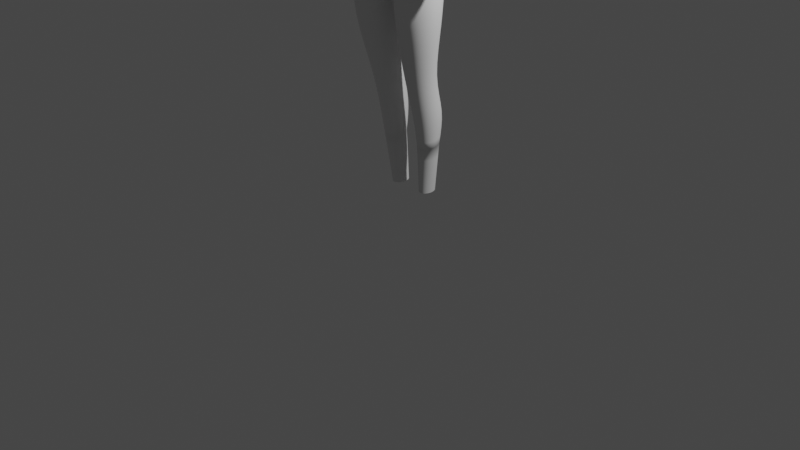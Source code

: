 # Source: catwoman.blend  (saved by Blender 4.0.36; exported with 4.5.12 LTS)
import bpy
from mathutils import Matrix  # noqa: F401  (used for matrix-valued properties, if any)

bpy.ops.wm.read_factory_settings(use_empty=True)
scene = bpy.context.scene
scene.name = 'Scene'

# ---- collections
col_collection = bpy.data.collections.new('Collection'); scene.collection.children.link(col_collection)
col_assets = bpy.data.collections.new('assets'); scene.collection.children.link(col_assets)
col_items = bpy.data.collections.new('items'); scene.collection.children.link(col_items)

# ---- materials (node trees are filled in below, after node groups)
mat_material_001 = bpy.data.materials.new('Material.001')
mat_material_001.use_transparent_shadow = False
mat_material_001.diffuse_color = (0.04689, 0.04689, 0.04689, 1.0)
mat_material_003 = bpy.data.materials.new('Material.003')
mat_material_003.use_transparent_shadow = False
mat_material = bpy.data.materials.new('Material')
mat_material.use_transparent_shadow = False
mat_material_002 = bpy.data.materials.new('Material.002')
mat_material_002.use_transparent_shadow = False
mat_material_002.diffuse_color = (0.1992, 0.8006, 0.762, 1.0)

# ---- material node trees
mat_material_001.use_nodes = True; mat_material_001.node_tree.nodes.clear()
_N = mat_material_001.node_tree.nodes; _L = mat_material_001.node_tree.links
n0 = _N.new('ShaderNodeBsdfPrincipled'); n0.name = 'Principled BSDF'; n0.location = (10, 300)
n0.inputs[3].default_value = 1.45
n1 = _N.new('ShaderNodeOutputMaterial'); n1.name = 'Material Output'; n1.location = (300, 300)
_L.new(n0.outputs[0], n1.inputs[0])
n1.is_active_output = True
mat_material_003.use_nodes = True; mat_material_003.node_tree.nodes.clear()
_N = mat_material_003.node_tree.nodes; _L = mat_material_003.node_tree.links
n0 = _N.new('ShaderNodeBsdfPrincipled'); n0.name = 'Principled BSDF'; n0.location = (10, 300)
n0.inputs[3].default_value = 1.45
n1 = _N.new('ShaderNodeOutputMaterial'); n1.name = 'Material Output'; n1.location = (300, 300)
_L.new(n0.outputs[0], n1.inputs[0])
n1.is_active_output = True
mat_material.use_nodes = True; mat_material.node_tree.nodes.clear()
_N = mat_material.node_tree.nodes; _L = mat_material.node_tree.links
n0 = _N.new('ShaderNodeBsdfPrincipled'); n0.name = 'Principled BSDF'; n0.location = (10, 300)
n0.inputs[3].default_value = 1.45
n1 = _N.new('ShaderNodeOutputMaterial'); n1.name = 'Material Output'; n1.location = (300, 300)
_L.new(n0.outputs[0], n1.inputs[0])
n1.is_active_output = True
mat_material_002.use_nodes = True; mat_material_002.node_tree.nodes.clear()
_N = mat_material_002.node_tree.nodes; _L = mat_material_002.node_tree.links
n0 = _N.new('ShaderNodeBsdfPrincipled'); n0.name = 'Principled BSDF'; n0.location = (10, 300)
n0.inputs[3].default_value = 1.45
n1 = _N.new('ShaderNodeOutputMaterial'); n1.name = 'Material Output'; n1.location = (300, 300)
_L.new(n0.outputs[0], n1.inputs[0])
n1.is_active_output = True

# ---- world
world_world = bpy.data.worlds.new('World'); scene.world = world_world
world_world.use_nodes = True; world_world.node_tree.nodes.clear()
_N = world_world.node_tree.nodes; _L = world_world.node_tree.links
n0 = _N.new('ShaderNodeOutputWorld'); n0.name = 'World Output'; n0.location = (300, 300)
n1 = _N.new('ShaderNodeBackground'); n1.name = 'Background'; n1.location = (10, 300)
n1.inputs[0].default_value = (0.05088, 0.05088, 0.05088, 1.0)
_L.new(n1.outputs[0], n0.inputs[0])
n0.is_active_output = True
world_world.color = (0.05088, 0.05088, 0.05088)
world_world.use_sun_shadow = False
world_world.sun_shadow_jitter_overblur = 0.0

# ---- cameras
cam_camera = bpy.data.cameras.new('Camera')
cam_camera.clip_end = 100.0
cam_camera.ortho_scale = 7.314

# ---- lights
light_light = bpy.data.lights.new('Light', 'POINT')
light_light.transmission_factor = 0.0
light_light.use_soft_falloff = False
light_light.energy = 1000.0
light_light.shadow_soft_size = 0.1
light_light.shadow_maximum_resolution = 0.006
light_light.use_absolute_resolution = True

# ---- meshes
me_cylinder = bpy.data.meshes.new('Cylinder')
me_cylinder.from_pydata([(0.0, 0.2971, 2.746), (0.0, 0.3011, 4.053), (0.2372, 0.2602, 2.74), (0.1678, 0.2765, 4.053), (0.4109, 0.1594, 2.726), (0.2421, 0.1897, 4.085), (0.4745, 0.02167, 2.706), (0.313, 0.08677, 4.053), (0.4109, -0.116, 2.687), (0.2421, 0.02544, 4.053), (0.2372, -0.2169, 2.673), (0.1398, -0.04183, 4.053), (0.0, -0.2538, 2.667), (0.0, -0.06645, 4.053), (0.0, 0.2329, 2.892), (0.0, 0.1241, 3.108), (0.0, 0.1647, 3.326), (0.0, 0.2906, 3.565), (0.0, 0.3199, 3.882), (0.179, 0.308, 3.882), (0.1509, 0.2517, 3.565), (0.1312, 0.1358, 3.326), (0.1701, 0.09418, 3.105), (0.2101, 0.1953, 2.887), (0.2614, 0.1453, 3.565), (0.2273, 0.0567, 3.326), (0.2946, 0.01254, 3.098), (0.364, 0.09237, 2.871), (0.358, 0.02933, 3.882), (0.3018, -3.524e-09, 3.565), (0.2624, -0.05133, 3.326), (0.3401, -0.099, 3.087), (0.4203, -0.0482, 2.851), (0.31, -0.04997, 3.882), (0.2614, -0.1453, 3.565), (0.2273, -0.1594, 3.326), (0.2946, -0.2105, 3.077), (0.364, -0.1888, 2.83), (0.179, -0.1563, 3.882), (0.1509, -0.2517, 3.565), (0.1312, -0.2385, 3.326), (0.1701, -0.2922, 3.069), (0.2101, -0.2917, 2.815), (0.0, -0.1953, 3.882), (0.0, -0.2906, 3.565), (0.0, -0.2674, 3.326), (0.0, -0.3221, 3.066), (0.0, -0.3293, 2.809), (-6.573e-10, 0.2665, 4.132), (0.06579, 0.2486, 4.132), (0.114, 0.1998, 4.132), (0.1316, 0.133, 4.132), (0.114, 0.06624, 4.132), (0.06579, 0.01737, 4.132), (-6.573e-10, -0.0005208, 4.132), (-6.573e-10, 0.177, 4.343), (0.06579, 0.1622, 4.337), (0.114, 0.1216, 4.319), (0.1316, 0.06617, 4.296), (0.114, 0.01075, 4.272), (0.06579, -0.02982, 4.255), (-6.573e-10, -0.04467, 4.248), (0.0, 0.3053, 3.719), (0.1649, 0.2663, 3.72), (0.2857, 0.16, 3.672), (0.3299, 0.01467, 3.75), (0.2857, -0.1306, 3.684), (0.1649, -0.237, 3.684), (0.0, -0.2759, 3.684), (0.4274, 0.1965, 3.998), (0.3775, 0.2421, 3.991), (0.3932, 0.1343, 4.001), (0.4206, 0.2451, 3.9), (0.4724, 0.1731, 3.911), (0.4453, 0.07472, 3.915), (0.4262, 0.2352, 3.817), (0.4903, 0.1632, 3.799), (0.4624, 0.06479, 3.829), (0.0, 0.3109, 3.964), (0.301, 0.2843, 3.891), (0.1736, 0.2975, 3.964), (0.3076, 0.2493, 3.773), (0.2587, 0.2812, 3.964)], [], [(18, 78, 80, 19), (7, 28, 74, 71), (63, 19, 79, 81), (28, 7, 9, 33), (33, 9, 11, 38), (38, 11, 13, 43), (9, 7, 51, 52), (10, 42, 47, 12), (42, 41, 46, 47), (41, 40, 45, 46), (40, 39, 44, 45), (67, 38, 43, 68), (8, 37, 42, 10), (37, 36, 41, 42), (36, 35, 40, 41), (35, 34, 39, 40), (66, 33, 38, 67), (6, 32, 37, 8), (32, 31, 36, 37), (31, 30, 35, 36), (30, 29, 34, 35), (65, 28, 33, 66), (4, 27, 32, 6), (27, 26, 31, 32), (26, 25, 30, 31), (25, 24, 29, 30), (28, 65, 77, 74), (2, 23, 27, 4), (23, 22, 26, 27), (22, 21, 25, 26), (21, 20, 24, 25), (65, 64, 76, 77), (0, 14, 23, 2), (14, 15, 22, 23), (15, 16, 21, 22), (16, 17, 20, 21), (62, 18, 19, 63), (3, 1, 48, 49), (7, 5, 50, 51), (5, 3, 49, 50), (13, 11, 53, 54), (11, 9, 52, 53), (54, 53, 60, 61), (51, 50, 57, 58), (52, 51, 58, 59), (49, 48, 55, 56), (53, 52, 59, 60), (50, 49, 56, 57), (17, 62, 63, 20), (20, 63, 64, 24), (24, 64, 65, 29), (29, 65, 66, 34), (34, 66, 67, 39), (39, 67, 68, 44), (72, 70, 69, 73), (73, 69, 71, 74), (76, 73, 74, 77), (75, 72, 73, 76), (3, 5, 69, 70), (64, 63, 81, 75, 76), (5, 7, 71, 69), (19, 80, 82, 79), (79, 82, 70, 72), (82, 80, 3, 70), (80, 78, 1, 3), (81, 79, 72, 75)])
_uv = me_cylinder.uv_layers.new(name='UVMap')
_uv.uv.foreach_set('vector', [1.0, 0.9131, 1.0, 0.9549, 0.9167, 0.9549, 0.9167, 0.9131, 0.75, 1.0, 0.75, 0.9131, 0.75, 0.9131, 0.75, 1.0, 0.9167, 0.8715, 0.9167, 0.9131, 0.9167, 0.9131, 0.9167, 0.8715, 0.75, 0.9131, 0.75, 1.0, 0.6667, 1.0, 0.6667, 0.9131, 0.6667, 0.9131, 0.6667, 1.0, 0.5833, 1.0, 0.5833, 0.9131, 0.5833, 0.9131, 0.5833, 1.0, 0.5, 1.0, 0.5, 0.9131, 0.6667, 1.0, 0.75, 1.0, 0.75, 1.0, 0.6667, 1.0, 0.5833, 0.5303, 0.5833, 0.5807, 0.5, 0.5807, 0.5, 0.5303, 0.5833, 0.5807, 0.5833, 0.6631, 0.5, 0.6631, 0.5, 0.5807, 0.5833, 0.6631, 0.5833, 0.7465, 0.5, 0.7465, 0.5, 0.6631, 0.5833, 0.7465, 0.5833, 0.8298, 0.5, 0.8298, 0.5, 0.7465, 0.5833, 0.8715, 0.5833, 0.9131, 0.5, 0.9131, 0.5, 0.8715, 0.6667, 0.5303, 0.6667, 0.5807, 0.5833, 0.5807, 0.5833, 0.5303, 0.6667, 0.5807, 0.6667, 0.6631, 0.5833, 0.6631, 0.5833, 0.5807, 0.6667, 0.6631, 0.6667, 0.7465, 0.5833, 0.7465, 0.5833, 0.6631, 0.6667, 0.7465, 0.6667, 0.8298, 0.5833, 0.8298, 0.5833, 0.7465, 0.6667, 0.8715, 0.6667, 0.9131, 0.5833, 0.9131, 0.5833, 0.8715, 0.75, 0.5303, 0.75, 0.5807, 0.6667, 0.5807, 0.6667, 0.5303, 0.75, 0.5807, 0.75, 0.6631, 0.6667, 0.6631, 0.6667, 0.5807, 0.75, 0.6631, 0.75, 0.7465, 0.6667, 0.7465, 0.6667, 0.6631, 0.75, 0.7465, 0.75, 0.8298, 0.6667, 0.8298, 0.6667, 0.7465, 0.75, 0.8715, 0.75, 0.9131, 0.6667, 0.9131, 0.6667, 0.8715, 0.8333, 0.5303, 0.8333, 0.5807, 0.75, 0.5807, 0.75, 0.5303, 0.8333, 0.5807, 0.8333, 0.6631, 0.75, 0.6631, 0.75, 0.5807, 0.8333, 0.6631, 0.8333, 0.7465, 0.75, 0.7465, 0.75, 0.6631, 0.8333, 0.7465, 0.8333, 0.8298, 0.75, 0.8298, 0.75, 0.7465, 0.75, 0.9131, 0.75, 0.8715, 0.75, 0.8715, 0.75, 0.9131, 0.9167, 0.5303, 0.9167, 0.5807, 0.8333, 0.5807, 0.8333, 0.5303, 0.9167, 0.5807, 0.9167, 0.6631, 0.8333, 0.6631, 0.8333, 0.5807, 0.9167, 0.6631, 0.9167, 0.7465, 0.8333, 0.7465, 0.8333, 0.6631, 0.9167, 0.7465, 0.9167, 0.8298, 0.8333, 0.8298, 0.8333, 0.7465, 0.75, 0.8715, 0.8333, 0.8715, 0.8333, 0.8715, 0.75, 0.8715, 1.0, 0.5303, 1.0, 0.5807, 0.9167, 0.5807, 0.9167, 0.5303, 1.0, 0.5807, 1.0, 0.6631, 0.9167, 0.6631, 0.9167, 0.5807, 1.0, 0.6631, 1.0, 0.7465, 0.9167, 0.7465, 0.9167, 0.6631, 1.0, 0.7465, 1.0, 0.8298, 0.9167, 0.8298, 0.9167, 0.7465, 1.0, 0.8715, 1.0, 0.9131, 0.9167, 0.9131, 0.9167, 0.8715, 0.9167, 1.0, 1.0, 1.0, 1.0, 1.0, 0.9167, 1.0, 0.75, 1.0, 0.8333, 1.0, 0.8333, 1.0, 0.75, 1.0, 0.8333, 1.0, 0.9167, 1.0, 0.9167, 1.0, 0.8333, 1.0, 0.5, 1.0, 0.5833, 1.0, 0.5833, 1.0, 0.5, 1.0, 0.5833, 1.0, 0.6667, 1.0, 0.6667, 1.0, 0.5833, 1.0, 0.5, 1.0, 0.5833, 1.0, 0.5833, 1.0, 0.5, 1.0, 0.75, 1.0, 0.8333, 1.0, 0.8333, 1.0, 0.75, 1.0, 0.6667, 1.0, 0.75, 1.0, 0.75, 1.0, 0.6667, 1.0, 0.9167, 1.0, 1.0, 1.0, 1.0, 1.0, 0.9167, 1.0, 0.5833, 1.0, 0.6667, 1.0, 0.6667, 1.0, 0.5833, 1.0, 0.8333, 1.0, 0.9167, 1.0, 0.9167, 1.0, 0.8333, 1.0, 1.0, 0.8298, 1.0, 0.8715, 0.9167, 0.8715, 0.9167, 0.8298, 0.9167, 0.8298, 0.9167, 0.8715, 0.8333, 0.8715, 0.8333, 0.8298, 0.8333, 0.8298, 0.8333, 0.8715, 0.75, 0.8715, 0.75, 0.8298, 0.75, 0.8298, 0.75, 0.8715, 0.6667, 0.8715, 0.6667, 0.8298, 0.6667, 0.8298, 0.6667, 0.8715, 0.5833, 0.8715, 0.5833, 0.8298, 0.5833, 0.8298, 0.5833, 0.8715, 0.5, 0.8715, 0.5, 0.8298, 0.9167, 0.9131, 0.9167, 1.0, 0.8333, 1.0, 0.8333, 0.9131, 0.8333, 0.9131, 0.8333, 1.0, 0.75, 1.0, 0.75, 0.9131, 0.8333, 0.8715, 0.8333, 0.9131, 0.75, 0.9131, 0.75, 0.8715, 0.9167, 0.8715, 0.9167, 0.9131, 0.8333, 0.9131, 0.8333, 0.8715, 0.9167, 1.0, 0.8333, 1.0, 0.8333, 1.0, 0.9167, 1.0, 0.8333, 0.8715, 0.9167, 0.8715, 0.9167, 0.8715, 0.9167, 0.8715, 0.8333, 0.8715, 0.8333, 1.0, 0.75, 1.0, 0.75, 1.0, 0.8333, 1.0, 0.9167, 0.9131, 0.9167, 0.9549, 0.9167, 0.9614, 0.9167, 0.9131, 0.9167, 0.9131, 0.9167, 0.9614, 0.9167, 1.0, 0.9167, 0.9131, 0.9167, 0.9614, 0.9167, 0.9549, 0.9167, 1.0, 0.9167, 1.0, 0.9167, 0.9549, 1.0, 0.9549, 1.0, 1.0, 0.9167, 1.0, 0.9167, 0.8715, 0.9167, 0.9131, 0.9167, 0.9131, 0.9167, 0.8715])
me_cylinder.update()
me_cylinder_001 = bpy.data.meshes.new('Cylinder.001')
me_cylinder_001.from_pydata([(2.119e-09, 0.3119, -0.2027), (0.0, 0.3145, 1.102), (2.119e-09, -0.2627, -0.3248), (0.0, -0.08688, 1.102), (-0.2342, -0.2242, -0.3166), (-0.1697, -0.05999, 1.102), (-0.4288, -0.06589, -0.283), (-0.3186, -0.007752, 1.102), (-0.4683, 0.0246, -0.2637), (-0.3655, 0.1138, 1.102), (-0.4056, 0.1682, -0.2332), (-0.3186, 0.2566, 1.102), (-0.2342, 0.2734, -0.2108), (-0.1697, 0.2876, 1.102), (2.545e-09, 0.2222, -0.02464), (4.08e-09, 0.1377, 0.1883), (4.789e-09, 0.1749, 0.3854), (0.0, 0.299, 0.7607), (0.0, 0.3331, 0.9206), (0.0, -0.222, 0.9206), (0.0, -0.2799, 0.7607), (4.789e-09, -0.2752, 0.3854), (4.08e-09, -0.3253, 0.1234), (2.545e-09, -0.3267, -0.1228), (-0.18, -0.1832, 0.9206), (-0.1589, -0.2411, 0.7607), (-0.139, -0.245, 0.3854), (-0.1643, -0.2943, 0.1277), (-0.219, -0.29, -0.1162), (-0.3135, -0.1009, 0.9206), (-0.2775, -0.07704, 0.757), (-0.24, -0.1338, 0.3854), (-0.305, -0.1556, 0.1472), (-0.4033, -0.1334, -0.08819), (-0.3199, 0.1572, 0.6585), (-0.278, -0.05016, 0.3854), (-0.3286, -0.09381, 0.1558), (-0.438, -0.05227, -0.0737), (-0.3135, 0.2917, 0.9206), (-0.2742, 0.2674, 0.7451), (-0.2408, 0.06236, 0.3854), (-0.2845, 0.02194, 0.1721), (-0.3793, 0.08496, -0.04917), (-0.1683, 0.3154, 0.9206), (-0.1589, 0.2813, 0.7607), (-0.139, 0.1447, 0.3854), (-0.1643, 0.1067, 0.1839), (-0.219, 0.1854, -0.03121), (6.954e-09, 0.2668, 1.204), (6.954e-09, 0.00103, 1.204), (-0.06192, 0.01883, 1.204), (-0.1073, 0.06748, 1.204), (-0.1238, 0.1339, 1.204), (-0.1073, 0.2004, 1.204), (-0.06192, 0.249, 1.204), (7.634e-09, 0.1654, 1.411), (7.634e-09, -0.04269, 1.31), (-0.04779, -0.02875, 1.317), (-0.08278, 0.009333, 1.335), (-0.09558, 0.06136, 1.361), (-0.08278, 0.1134, 1.386), (-0.04779, 0.1515, 1.405), (-0.4048, 0.1164, 1.078), (-0.3823, 0.2674, 1.068), (-0.425, -0.02076, 1.023), (-0.3823, -0.004476, 1.068), (-0.4412, 0.008245, 0.9253), (-0.4484, 0.1171, 1.034), (-0.4683, 0.1156, 0.9657), (-0.425, 0.2641, 1.023), (-0.4412, 0.2588, 0.9241), (0.0, -0.1479, 1.02), (-0.3163, -0.06607, 1.02), (-0.3773, 0.003006, 0.857), (-0.1743, -0.1227, 1.02), (-0.3604, -0.06722, 0.9637), (-0.3515, -0.04522, 1.02), (-0.316, 0.2912, 1.011), (-0.3679, 0.2929, 0.9208), (0.0, 0.3238, 1.011), (-0.1749, 0.3121, 1.011), (-0.3746, 0.2938, 0.8546), (-0.3582, 0.2851, 1.011), (-0.3491, 0.08627, 0.6857), (-0.3433, 0.1849, 0.6794), (-0.3848, 0.2607, 0.7279), (-0.463, 0.01693, 0.8179), (-0.5045, 0.1069, 0.8663), (-0.4987, 0.2055, 0.86), (-0.3987, 0.008398, 0.7431), (-0.4491, 0.2693, 0.8026), (-0.5555, 0.1055, 0.3951), (-0.5515, 0.1722, 0.393), (-0.5788, 0.2237, 0.4084), (-0.631, 0.0688, 0.4371), (-0.6583, 0.1203, 0.4525), (-0.6543, 0.187, 0.4504), (-0.5884, 0.06266, 0.4134), (-0.6214, 0.2299, 0.4321), (-0.6621, 0.002486, 0.1746), (-0.6559, 0.07821, 0.1425), (-0.6977, 0.1466, 0.1329), (-0.7777, -0.01522, 0.2287), (-0.8194, 0.05318, 0.219), (-0.8133, 0.1289, 0.1869), (-0.7125, -0.03621, 0.2103), (-0.7629, 0.1676, 0.1513), (-0.907, -0.1301, -0.2472), (-0.9008, -0.08378, -0.2577), (-0.9235, -0.05096, -0.2575), (-0.9764, -0.1627, -0.2214), (-0.9991, -0.1298, -0.2212), (-0.9929, -0.08354, -0.2317), (-0.9383, -0.1628, -0.2321), (-0.9616, -0.05087, -0.2467), (-0.7824, -0.06785, 0.09966), (-0.8402, -0.09949, -0.01094), (-0.8971, -0.1311, -0.1215), (-0.8652, -0.09694, -0.1417), (-0.8021, -0.0638, -0.03629), (-0.7365, -0.03066, 0.06914), (-0.7675, 0.09721, 0.03527), (-0.8264, 0.04782, -0.06231), (-0.884, -0.001572, -0.1599), (-0.9237, 0.003751, -0.1472), (-0.8745, 0.05837, -0.04773), (-0.8262, 0.113, 0.05177), (-0.8721, 0.07579, 0.08229), (-0.9126, 0.02268, -0.02237), (-0.9557, -0.03043, -0.127), (-0.9611, -0.08409, -0.1111), (-0.9183, -0.03833, -0.001094), (-0.8783, 0.007423, 0.109), (-0.7303, 0.03772, 0.04247), (-0.7964, -0.002782, -0.05757), (-0.8597, -0.04328, -0.1576), (-0.8411, -0.05208, 0.1162), (-0.8883, -0.08894, 0.003643), (-0.9369, -0.1258, -0.1089)], [], [(19, 71, 74, 24), (24, 74, 72, 29), (38, 77, 80, 43), (43, 80, 79, 18), (12, 47, 14, 0), (47, 46, 15, 14), (46, 45, 16, 15), (45, 44, 17, 16), (44, 43, 18, 17), (10, 42, 47, 12), (42, 41, 46, 47), (41, 40, 45, 46), (40, 39, 44, 45), (39, 38, 43, 44), (8, 37, 42, 10), (37, 36, 41, 42), (36, 35, 40, 41), (35, 34, 39, 40), (6, 33, 37, 8), (33, 32, 36, 37), (32, 31, 35, 36), (31, 30, 34, 35), (4, 28, 33, 6), (28, 27, 32, 33), (27, 26, 31, 32), (26, 25, 30, 31), (25, 24, 29, 30), (2, 23, 28, 4), (23, 22, 27, 28), (22, 21, 26, 27), (21, 20, 25, 26), (20, 19, 24, 25), (13, 11, 53, 54), (11, 9, 52, 53), (9, 7, 51, 52), (7, 5, 50, 51), (5, 3, 49, 50), (1, 13, 54, 48), (53, 52, 59, 60), (50, 49, 56, 57), (54, 53, 60, 61), (51, 50, 57, 58), (48, 54, 61, 55), (52, 51, 58, 59), (29, 72, 76, 75), (38, 39, 81, 78), (9, 11, 63, 62), (63, 82, 78, 69), (30, 29, 75, 73), (7, 9, 62, 65), (64, 65, 62, 67), (67, 62, 63, 69), (68, 67, 69, 70), (66, 64, 67, 68), (75, 76, 65, 64), (76, 72, 7, 65), (74, 71, 3, 5), (72, 74, 5, 7), (73, 75, 64, 66), (11, 77, 82, 63), (79, 80, 13, 1), (78, 82, 77, 38), (78, 81, 70, 69), (80, 77, 11, 13), (34, 30, 83, 84), (39, 34, 84, 85), (70, 81, 90, 88), (73, 66, 86, 89), (30, 73, 89, 83), (66, 68, 87, 86), (68, 70, 88, 87), (81, 39, 85, 90), (83, 89, 97, 91), (90, 85, 93, 98), (87, 88, 96, 95), (85, 84, 92, 93), (88, 90, 98, 96), (89, 86, 94, 97), (86, 87, 95, 94), (84, 83, 91, 92), (92, 91, 99, 100), (91, 97, 105, 99), (98, 93, 101, 106), (95, 96, 104, 103), (93, 92, 100, 101), (96, 98, 106, 104), (97, 94, 102, 105), (94, 95, 103, 102), (118, 117, 113, 107), (124, 123, 109, 114), (130, 129, 112, 111), (123, 135, 108, 109), (129, 124, 114, 112), (117, 138, 110, 113), (138, 130, 111, 110), (135, 118, 107, 108), (100, 99, 120, 133), (133, 120, 119, 134), (134, 119, 118, 135), (102, 103, 132, 136), (136, 132, 131, 137), (137, 131, 130, 138), (105, 102, 136, 115), (115, 136, 137, 116), (116, 137, 138, 117), (104, 106, 126, 127), (127, 126, 125, 128), (128, 125, 124, 129), (101, 100, 133, 121), (121, 133, 134, 122), (122, 134, 135, 123), (103, 104, 127, 132), (132, 127, 128, 131), (131, 128, 129, 130), (106, 101, 121, 126), (126, 121, 122, 125), (125, 122, 123, 124), (99, 105, 115, 120), (120, 115, 116, 119), (119, 116, 117, 118)])
_uv = me_cylinder_001.uv_layers.new(name='UVMap')
_uv.uv.foreach_set('vector', [0.5, 0.9259, 0.5, 0.9666, 0.4166, 0.9666, 0.4165, 0.926, 0.4165, 0.926, 0.4166, 0.9666, 0.3342, 0.9671, 0.3352, 0.927, 0.173, 0.9305, 0.1699, 0.9651, 0.0848, 0.9653, 0.08625, 0.9309, 0.08625, 0.9309, 0.0848, 0.9653, -4.284e-05, 0.9653, -8.545e-05, 0.9309, 0.08333, 0.5375, 0.08333, 0.5833, 7.451e-08, 0.5833, 7.451e-08, 0.5375, 0.08333, 0.5833, 0.08333, 0.6667, 7.451e-08, 0.6667, 7.451e-08, 0.5833, 0.08333, 0.6667, 0.08333, 0.75, 7.451e-08, 0.75, 7.451e-08, 0.6667, 0.08333, 0.75, 0.08333, 0.8333, 7.451e-08, 0.8333, 7.451e-08, 0.75, 0.08333, 0.8333, 0.08625, 0.9309, -8.545e-05, 0.9309, 7.451e-08, 0.8333, 0.1667, 0.5375, 0.1667, 0.5833, 0.08333, 0.5833, 0.08333, 0.5375, 0.1667, 0.5833, 0.1667, 0.6667, 0.08333, 0.6667, 0.08333, 0.5833, 0.1667, 0.6667, 0.1667, 0.75, 0.08333, 0.75, 0.08333, 0.6667, 0.1667, 0.75, 0.1667, 0.8333, 0.08333, 0.8333, 0.08333, 0.75, 0.1667, 0.8333, 0.173, 0.9305, 0.08625, 0.9309, 0.08333, 0.8333, 0.25, 0.5375, 0.25, 0.5833, 0.1667, 0.5833, 0.1667, 0.5375, 0.25, 0.5833, 0.25, 0.6667, 0.1667, 0.6667, 0.1667, 0.5833, 0.25, 0.6667, 0.25, 0.75, 0.1667, 0.75, 0.1667, 0.6667, 0.25, 0.75, 0.25, 0.8333, 0.1667, 0.8333, 0.1667, 0.75, 0.3025, 0.5375, 0.2992, 0.5833, 0.25, 0.5833, 0.25, 0.5375, 0.2992, 0.5833, 0.2945, 0.6667, 0.25, 0.6667, 0.25, 0.5833, 0.2945, 0.6667, 0.315, 0.75, 0.25, 0.75, 0.25, 0.6667, 0.315, 0.75, 0.3333, 0.8333, 0.25, 0.8333, 0.25, 0.75, 0.4167, 0.5375, 0.4167, 0.5833, 0.2992, 0.5833, 0.3025, 0.5375, 0.4167, 0.5833, 0.4167, 0.6667, 0.2945, 0.6667, 0.2992, 0.5833, 0.4167, 0.6667, 0.4167, 0.75, 0.315, 0.75, 0.2945, 0.6667, 0.4167, 0.75, 0.4167, 0.8333, 0.3333, 0.8333, 0.315, 0.75, 0.4167, 0.8333, 0.4165, 0.926, 0.3352, 0.927, 0.3333, 0.8333, 0.5, 0.5375, 0.5, 0.5833, 0.4167, 0.5833, 0.4167, 0.5375, 0.5, 0.5833, 0.5, 0.6667, 0.4167, 0.6667, 0.4167, 0.5833, 0.5, 0.6667, 0.5, 0.75, 0.4167, 0.75, 0.4167, 0.6667, 0.5, 0.75, 0.5, 0.8333, 0.4167, 0.8333, 0.4167, 0.75, 0.5, 0.8333, 0.5, 0.9259, 0.4165, 0.926, 0.4167, 0.8333, 0.08333, 1.0, 0.1667, 1.0, 0.1667, 1.0, 0.08333, 1.0, 0.1667, 1.0, 0.25, 1.0, 0.25, 1.0, 0.1667, 1.0, 0.25, 1.0, 0.3333, 1.0, 0.3333, 1.0, 0.25, 1.0, 0.3333, 1.0, 0.4167, 1.0, 0.4167, 1.0, 0.3333, 1.0, 0.4167, 1.0, 0.5, 1.0, 0.5, 1.0, 0.4167, 1.0, 7.451e-08, 1.0, 0.08333, 1.0, 0.08333, 1.0, 7.451e-08, 1.0, 0.1667, 1.0, 0.25, 1.0, 0.25, 1.0, 0.1667, 1.0, 0.4167, 1.0, 0.5, 1.0, 0.5, 1.0, 0.4167, 1.0, 0.08333, 1.0, 0.1667, 1.0, 0.1667, 1.0, 0.08333, 1.0, 0.3333, 1.0, 0.4167, 1.0, 0.4167, 1.0, 0.3333, 1.0, 7.451e-08, 1.0, 0.08333, 1.0, 0.08333, 1.0, 7.451e-08, 1.0, 0.25, 1.0, 0.3333, 1.0, 0.3333, 1.0, 0.25, 1.0, 0.3352, 0.927, 0.3342, 0.9671, 0.3344, 0.9589, 0.3352, 0.927, 0.173, 0.9305, 0.1667, 0.8333, 0.1667, 0.8333, 0.1708, 0.8961, 0.25, 1.0, 0.1667, 1.0, 0.1667, 1.0, 0.25, 1.0, 0.1667, 1.0, 0.1708, 0.9548, 0.1708, 0.8961, 0.173, 0.9305, 0.3333, 0.8333, 0.3352, 0.927, 0.3352, 0.927, 0.3333, 0.8333, 0.3333, 1.0, 0.25, 1.0, 0.25, 1.0, 0.3333, 1.0, 0.3352, 0.927, 0.3333, 1.0, 0.25, 1.0, 0.2554, 0.9289, 0.2554, 0.9289, 0.25, 1.0, 0.1667, 1.0, 0.173, 0.9305, 0.25, 0.8333, 0.2554, 0.9289, 0.173, 0.9305, 0.1667, 0.8333, 0.3333, 0.8333, 0.3352, 0.927, 0.2554, 0.9289, 0.25, 0.8333, 0.3352, 0.927, 0.3344, 0.9589, 0.3333, 1.0, 0.3352, 0.927, 0.3344, 0.9589, 0.3342, 0.9671, 0.3333, 1.0, 0.3333, 1.0, 0.4166, 0.9666, 0.5, 0.9666, 0.5, 1.0, 0.4167, 1.0, 0.3342, 0.9671, 0.4166, 0.9666, 0.4167, 1.0, 0.3333, 1.0, 0.3333, 0.8333, 0.3352, 0.927, 0.3352, 0.927, 0.3333, 0.8333, 0.1667, 1.0, 0.1699, 0.9651, 0.1708, 0.9548, 0.1667, 1.0, -4.284e-05, 0.9653, 0.0848, 0.9653, 0.08333, 1.0, 7.451e-08, 1.0, 0.1708, 0.8961, 0.1708, 0.9548, 0.1699, 0.9651, 0.173, 0.9305, 0.1708, 0.8961, 0.1667, 0.8333, 0.1667, 0.8333, 0.173, 0.9305, 0.0848, 0.9653, 0.1699, 0.9651, 0.1667, 1.0, 0.08333, 1.0, 0.25, 0.8333, 0.3333, 0.8333, 0.3333, 0.8333, 0.25, 0.8333, 0.1667, 0.8333, 0.25, 0.8333, 0.25, 0.8333, 0.1667, 0.8333, 0.1667, 0.8333, 0.1667, 0.8333, 0.1667, 0.8333, 0.1667, 0.8333, 0.3333, 0.8333, 0.3333, 0.8333, 0.3333, 0.8333, 0.3333, 0.8333, 0.3333, 0.8333, 0.3333, 0.8333, 0.3333, 0.8333, 0.3333, 0.8333, 0.3333, 0.8333, 0.25, 0.8333, 0.25, 0.8333, 0.3333, 0.8333, 0.25, 0.8333, 0.1667, 0.8333, 0.1667, 0.8333, 0.25, 0.8333, 0.1667, 0.8333, 0.1667, 0.8333, 0.1667, 0.8333, 0.1667, 0.8333, 0.3333, 0.8333, 0.3333, 0.8333, 0.3333, 0.8333, 0.3333, 0.8333, 0.1667, 0.8333, 0.1667, 0.8333, 0.1667, 0.8333, 0.1667, 0.8333, 0.25, 0.8333, 0.1667, 0.8333, 0.1667, 0.8333, 0.25, 0.8333, 0.1667, 0.8333, 0.25, 0.8333, 0.25, 0.8333, 0.1667, 0.8333, 0.1667, 0.8333, 0.1667, 0.8333, 0.1667, 0.8333, 0.1667, 0.8333, 0.3333, 0.8333, 0.3333, 0.8333, 0.3333, 0.8333, 0.3333, 0.8333, 0.3333, 0.8333, 0.25, 0.8333, 0.25, 0.8333, 0.3333, 0.8333, 0.25, 0.8333, 0.3333, 0.8333, 0.3333, 0.8333, 0.25, 0.8333, 0.25, 0.8333, 0.3333, 0.8333, 0.3333, 0.8333, 0.25, 0.8333, 0.3333, 0.8333, 0.3333, 0.8333, 0.3333, 0.8333, 0.3333, 0.8333, 0.1667, 0.8333, 0.1667, 0.8333, 0.1667, 0.8333, 0.1667, 0.8333, 0.25, 0.8333, 0.1667, 0.8333, 0.1667, 0.8333, 0.25, 0.8333, 0.1667, 0.8333, 0.25, 0.8333, 0.25, 0.8333, 0.1667, 0.8333, 0.1667, 0.8333, 0.1667, 0.8333, 0.1667, 0.8333, 0.1667, 0.8333, 0.3333, 0.8333, 0.3333, 0.8333, 0.3333, 0.8333, 0.3333, 0.8333, 0.3333, 0.8333, 0.25, 0.8333, 0.25, 0.8333, 0.3333, 0.8333, 0.3333, 0.8333, 0.3333, 0.8333, 0.3333, 0.8333, 0.3333, 0.8333, 0.1667, 0.8333, 0.1667, 0.8333, 0.1667, 0.8333, 0.1667, 0.8333, 0.25, 0.8333, 0.1667, 0.8333, 0.1667, 0.8333, 0.25, 0.8333, 0.1667, 0.8333, 0.25, 0.8333, 0.25, 0.8333, 0.1667, 0.8333, 0.1667, 0.8333, 0.1667, 0.8333, 0.1667, 0.8333, 0.1667, 0.8333, 0.3333, 0.8333, 0.3333, 0.8333, 0.3333, 0.8333, 0.3333, 0.8333, 0.3333, 0.8333, 0.25, 0.8333, 0.25, 0.8333, 0.3333, 0.8333, 0.25, 0.8333, 0.3333, 0.8333, 0.3333, 0.8333, 0.25, 0.8333, 0.25, 0.8333, 0.3333, 0.8333, 0.3333, 0.8333, 0.25, 0.8333, 0.25, 0.8333, 0.3333, 0.8333, 0.3333, 0.8333, 0.25, 0.8333, 0.25, 0.8333, 0.3333, 0.8333, 0.3333, 0.8333, 0.25, 0.8333, 0.3333, 0.8333, 0.25, 0.8333, 0.25, 0.8333, 0.3333, 0.8333, 0.3333, 0.8333, 0.25, 0.8333, 0.25, 0.8333, 0.3333, 0.8333, 0.3333, 0.8333, 0.25, 0.8333, 0.25, 0.8333, 0.3333, 0.8333, 0.3333, 0.8333, 0.3333, 0.8333, 0.3333, 0.8333, 0.3333, 0.8333, 0.3333, 0.8333, 0.3333, 0.8333, 0.3333, 0.8333, 0.3333, 0.8333, 0.3333, 0.8333, 0.3333, 0.8333, 0.3333, 0.8333, 0.3333, 0.8333, 0.1667, 0.8333, 0.1667, 0.8333, 0.1667, 0.8333, 0.1667, 0.8333, 0.1667, 0.8333, 0.1667, 0.8333, 0.1667, 0.8333, 0.1667, 0.8333, 0.1667, 0.8333, 0.1667, 0.8333, 0.1667, 0.8333, 0.1667, 0.8333, 0.1667, 0.8333, 0.25, 0.8333, 0.25, 0.8333, 0.1667, 0.8333, 0.1667, 0.8333, 0.25, 0.8333, 0.25, 0.8333, 0.1667, 0.8333, 0.1667, 0.8333, 0.25, 0.8333, 0.25, 0.8333, 0.1667, 0.8333, 0.25, 0.8333, 0.1667, 0.8333, 0.1667, 0.8333, 0.25, 0.8333, 0.25, 0.8333, 0.1667, 0.8333, 0.1667, 0.8333, 0.25, 0.8333, 0.25, 0.8333, 0.1667, 0.8333, 0.1667, 0.8333, 0.25, 0.8333, 0.1667, 0.8333, 0.1667, 0.8333, 0.1667, 0.8333, 0.1667, 0.8333, 0.1667, 0.8333, 0.1667, 0.8333, 0.1667, 0.8333, 0.1667, 0.8333, 0.1667, 0.8333, 0.1667, 0.8333, 0.1667, 0.8333, 0.1667, 0.8333, 0.3333, 0.8333, 0.3333, 0.8333, 0.3333, 0.8333, 0.3333, 0.8333, 0.3333, 0.8333, 0.3333, 0.8333, 0.3333, 0.8333, 0.3333, 0.8333, 0.3333, 0.8333, 0.3333, 0.8333, 0.3333, 0.8333, 0.3333, 0.8333])
me_cylinder_001.update()
me_cylinder_002 = bpy.data.meshes.new('Cylinder.002')
me_cylinder_002.from_pydata([(1.596e-09, 0.2172, 2.789), (0.0, 0.3104, 4.042), (1.596e-09, -0.2651, 2.717), (-1.549e-10, -0.07281, 4.025), (-0.2827, -0.2069, 2.801), (-0.208, 0.00219, 4.036), (-0.4008, -0.1132, 2.83), (-0.2622, 0.06101, 4.048), (-0.4461, -0.03517, 2.844), (-0.3028, 0.1491, 4.048), (-0.3843, 0.1073, 2.801), (-0.2622, 0.229, 4.048), (-0.1968, 0.2969, 2.787), (-0.1514, 0.2855, 4.042), (0.0, 0.1444, 3.034), (-7.732e-11, 0.1093, 3.168), (-2.043e-10, 0.1225, 3.296), (2.375e-18, 0.2315, 3.53), (2.068e-18, 0.2845, 3.936), (1.372e-10, -0.1738, 3.89), (0.0, -0.2803, 3.52), (-2.043e-10, -0.2788, 3.296), (-7.732e-11, -0.3034, 3.133), (0.0, -0.3386, 2.912), (-0.2346, -0.0703, 3.937), (-0.2173, -0.1575, 3.463), (-0.1904, -0.1836, 3.296), (-0.2316, -0.2046, 3.141), (-0.2761, -0.228, 2.939), (-0.2885, -0.03043, 3.937), (-0.2455, -0.2525, 3.592), (-0.2501, -0.1142, 3.296), (-0.3045, -0.1322, 3.147), (-0.3623, -0.1475, 2.959), (-0.3046, 0.004683, 3.53), (-0.2664, -0.06526, 3.296), (-0.3232, -0.08486, 3.151), (-0.3866, -0.08889, 2.973), (-0.317, 0.2887, 3.937), (-0.2638, 0.137, 3.53), (-0.2307, 0.04151, 3.296), (-0.2799, 0.0244, 3.159), (-0.3348, 0.03598, 3.004), (-0.183, 0.3235, 3.937), (-0.1523, 0.2727, 3.53), (-0.1332, 0.1462, 3.296), (-0.1616, 0.1182, 3.166), (-0.1933, 0.1624, 3.026), (-8.591e-10, 0.2726, 4.123), (-8.591e-10, 0.004867, 4.123), (-0.08848, 0.0468, 4.123), (-0.1128, 0.0718, 4.123), (-0.1303, 0.1387, 4.123), (-0.1128, 0.2057, 4.123), (-0.06513, 0.2547, 4.123), (-1.403e-09, 0.1581, 4.365), (-1.403e-09, -0.04152, 4.247), (-0.05497, -0.02815, 4.255), (-0.09521, 0.008383, 4.277), (-0.1099, 0.05829, 4.306), (-0.09521, 0.1082, 4.335), (-0.05497, 0.1447, 4.357), (4.993e-10, 0.279, 3.814), (4.444e-10, -0.2516, 3.805), (-0.2135, -0.1503, 3.814), (-0.2552, -0.2531, 3.697), (-0.3288, 0.1413, 3.64), (-0.3019, 0.317, 3.815), (-0.1743, 0.3196, 3.815), (-0.3768, 0.05194, 4.021), (-0.3991, 0.1284, 4.021), (-0.3768, 0.2036, 4.021), (-0.4115, 0.0346, 3.974), (-0.4384, 0.13, 3.974), (-0.4115, 0.224, 3.974), (-0.4339, 0.04543, 3.89), (-0.4595, 0.1261, 3.89), (-0.4339, 0.2319, 3.89), (5.602e-11, -0.1256, 3.955), (-0.2755, -0.014, 3.993), (-0.3805, 0.001617, 3.86), (-0.3628, -0.006275, 3.952), (-0.2201, -0.04337, 3.992), (-0.3518, 0.02924, 4.0), (0.0, 0.3124, 3.997), (-0.2873, 0.269, 3.997), (-0.3626, 0.2617, 3.952), (-0.1648, 0.2851, 3.997), (-0.388, 0.2653, 3.864), (-0.3496, 0.241, 3.997), (-0.3408, 0.04779, 3.68), (-0.3284, 0.1363, 3.662), (-0.3394, 0.2179, 3.68), (-0.4745, 0.04332, 3.758), (-0.4984, 0.1249, 3.771), (-0.4737, 0.2099, 3.757), (-0.4082, 0.01658, 3.719), (-0.4079, 0.2484, 3.719), (-0.9033, -0.143, 2.71), (-0.8889, -0.09616, 2.699), (-0.9023, -0.04893, 2.695), (-0.9703, -0.142, 2.727), (-0.9836, -0.09478, 2.723), (-0.9692, -0.04796, 2.712), (-0.937, -0.162, 2.722), (-0.9355, -0.02896, 2.7), (-0.7299, -0.02615, 3.145), (-0.779, -0.07057, 3.04), (-0.8696, -0.1155, 2.881), (-0.8284, -0.0926, 2.866), (-0.7232, -0.04077, 3.021), (-0.6538, 0.00519, 3.133), (-0.6967, 0.2363, 3.251), (-0.837, 0.1083, 3.037), (-0.9105, 0.02199, 2.874), (-0.9276, -0.03447, 2.887), (-0.8595, 0.03486, 3.05), (-0.8096, 0.09715, 3.182), (-0.609, 0.08906, 3.134), (-0.7007, 0.03269, 3.008), (-0.8113, -0.03614, 2.853), (-0.8283, 0.02081, 2.85), (-0.7247, 0.1068, 3.006), (-0.6561, 0.2354, 3.237), (-0.7955, 0.008535, 3.162), (-0.8354, -0.03924, 3.052), (-0.9106, -0.09142, 2.89), (-0.8693, 0.04489, 2.859), (-0.7811, 0.1381, 3.018), (-0.6809, 0.2485, 3.238), (-0.4535, 0.2089, 3.499), (-0.5115, 0.2389, 3.528), (-0.5672, 0.2053, 3.559), (-0.588, 0.1277, 3.574), (-0.5618, 0.05164, 3.564), (-0.4482, 0.05529, 3.504), (-0.4273, 0.1329, 3.489), (-0.5039, 0.02165, 3.536), (-0.04638, 0.2729, 2.787), (-0.07569, 0.2979, 4.042), (-0.03701, 0.1441, 3.03), (-0.03129, 0.119, 3.167), (-0.02836, 0.134, 3.296), (-0.02665, 0.2515, 3.53), (-0.03356, 0.2998, 3.937), (-0.03256, 0.2636, 4.123), (-0.02749, 0.1514, 4.361), (-0.03129, 0.2988, 3.815), (-0.08241, 0.2987, 3.997), (-0.2054, -0.2407, 2.744), (-0.1047, -0.03686, 4.03), (-0.138, -0.2833, 2.925), (-0.1158, -0.2667, 3.137), (-0.09522, -0.2439, 3.299), (-0.1104, -0.2227, 3.531), (-0.1173, -0.1046, 3.937), (-0.04424, 0.02584, 4.123), (-0.02749, -0.03484, 4.251), (-0.12, -0.1956, 3.816), (-0.1108, -0.07466, 3.986), (-0.04278, 0.2591, 2.636), (-0.03003, 0.04048, 2.538), (-0.08337, -0.2013, 2.598), (1.596e-09, 0.1914, 2.605), (1.596e-09, 0.01982, 2.535), (1.596e-09, -0.2418, 2.592), (-0.2818, -0.273, 2.506), (-0.4285, -0.2169, 2.506), (-0.5141, -0.0853, 2.506), (-0.5061, 0.07151, 2.506), (-0.4074, 0.2013, 2.506), (-0.2557, 0.2344, 2.506), (-0.1302, -0.2323, 2.506), (-0.1091, 0.1783, 2.506), (-0.02345, 0.04669, 2.506), (-0.03151, -0.1101, 2.506), (-0.2278, -0.09133, 1.486), (-0.3102, -0.05885, 1.492), (-0.3583, 0.0173, 1.505), (-0.3538, 0.108, 1.52), (-0.2983, 0.1787, 1.532), (-0.2132, 0.2023, 1.536), (-0.1426, -0.06773, 1.49), (-0.1308, 0.1698, 1.531), (-0.08266, 0.09368, 1.518), (-0.08719, 0.002938, 1.502), (-0.494, 0.05962, 2.105), (-0.5011, -0.08889, 2.099), (-0.2956, -0.2667, 2.092), (-0.1614, -0.2281, 2.093), (-0.1428, 0.1608, 2.11), (-0.2725, 0.2139, 2.112), (-0.4067, 0.1753, 2.11), (-0.4253, -0.2135, 2.094), (-0.06698, 0.03612, 2.104), (-0.07411, -0.1124, 2.098), (-0.1921, 0.106, 0.3144), (-0.235, 0.1274, 0.3155), (-0.26, 0.1776, 0.318), (-0.2577, 0.2374, 0.321), (-0.2288, 0.2839, 0.3234), (-0.1844, 0.2995, 0.3242), (-0.1477, 0.1215, 0.3152), (-0.1415, 0.2781, 0.3231), (-0.1165, 0.2279, 0.3205), (-0.1188, 0.1681, 0.3175), (-0.236, 0.0584, 0.8102), (-0.1655, 0.07679, 0.8154), (-0.1557, 0.262, 0.8676), (-0.2238, 0.2873, 0.8748), (-0.2943, 0.2689, 0.8696), (-0.3401, 0.2138, 0.854), (-0.3041, 0.08371, 0.8174), (-0.1159, 0.2026, 0.8509), (-0.3439, 0.1431, 0.8341), (-0.1196, 0.1319, 0.8309), (-0.1578, 0.03509, 1.106), (-0.2301, 0.3335, 1.188), (-0.3743, 0.2293, 1.159), (-0.2451, 0.009005, 1.098), (-0.1457, 0.2976, 1.178), (-0.3174, 0.3074, 1.181), (-0.3296, 0.0449, 1.108), (-0.09635, 0.2135, 1.155), (-0.3789, 0.1291, 1.132), (-0.101, 0.1132, 1.127), (9.488e-10, -0.3299, 2.79), (-0.2791, -0.2184, 2.876), (-0.3799, -0.1319, 2.9), (-0.4137, -0.06438, 2.914), (-0.3517, 0.06851, 2.927), (-0.2139, 0.2348, 2.9), (7.282e-10, 0.1843, 2.9), (-0.04651, 0.2365, 2.899), (-0.1379, -0.277, 2.847), (-0.04109, 0.2688, 2.713), (1.596e-09, 0.2261, 2.713), (-0.197, 0.3235, 2.627), (-0.3384, 0.2233, 2.795), (-0.145, 0.1261, 3.242), (-0.2262, 0.0607, 3.162), (-0.3007, 0.1963, 2.917), (-1.507e-10, 0.1188, 3.242), (-0.2745, 0.3056, 2.627), (-0.2713, 0.07697, 3.014), (-0.02979, 0.1139, 3.242), (-0.1393, 0.2988, 2.627), (-0.2019, 0.07342, 3.242), (-0.3889, 0.2125, 2.627), (-0.5519, 0.07428, 3.352), (-0.6048, 0.05695, 3.231), (-0.5569, 0.1339, 3.257), (-0.5326, 0.1383, 3.349), (-0.6419, 0.2412, 3.269), (-0.5505, 0.2098, 3.371), (-0.6396, 0.09191, 3.392), (-0.7138, 0.06087, 3.269), (-0.6607, 0.1431, 3.411), (-0.74, 0.1387, 3.318), (-0.6395, 0.2107, 3.408), (-0.6836, 0.2421, 3.286), (-0.6778, 0.01181, 3.241), (-0.6025, 0.06415, 3.37), (-0.5941, 0.2361, 3.397), (-0.6589, 0.2521, 3.284), (-0.7126, 0.2105, 3.158), (-0.7654, 0.1866, 3.171), (-0.6503, 0.1795, 3.145), (-0.648, 0.2405, 3.305), (-0.7071, 0.2159, 3.32), (-0.5985, 0.215, 3.284), (2.496e-10, -0.2553, 3.673), (-0.1898, -0.3369, 3.645), (-0.2776, -0.1135, 3.667), (-0.325, 0.073, 3.622), (-0.2829, 0.227, 3.673), (-0.1633, 0.2962, 3.673), (2.496e-10, 0.2553, 3.672), (-0.02897, 0.2752, 3.673), (-0.1269, -0.3547, 3.645), (-0.06347, -0.305, 3.644), (-0.08143, -0.3235, 3.579), (-0.3031, -0.04613, 3.621), (-0.2871, -0.0591, 3.483), (-0.2151, -0.1657, 3.534), (-0.07713, -0.2208, 3.484), (-0.1181, -0.1617, 3.853), (-0.2362, -0.1077, 3.853), (-0.3019, -0.03085, 3.815), (-0.08144, -0.3028, 3.705), (-0.02405, -0.2614, 3.672), (-0.05443, -0.2645, 3.574), (-0.05444, -0.2583, 3.788), (-0.2614, -0.2697, 3.644), (-0.2571, -0.1222, 3.578), (-0.1906, -0.3126, 3.548), (-0.1312, -0.3285, 3.548), (-0.1259, -0.308, 3.735), (-0.1972, -0.294, 3.736), (-0.2687, -0.1035, 3.768)], [], [(155, 159, 82, 24), (24, 82, 79, 29), (38, 67, 88, 86), (7, 9, 70, 69), (9, 7, 51, 52), (38, 85, 87, 43), (144, 148, 84, 18), (233, 140, 14, 232), (140, 141, 15, 14), (141, 245, 242, 15), (142, 143, 17, 16), (147, 144, 18, 62), (230, 42, 244, 241), (42, 41, 240, 244), (40, 45, 239, 247), (40, 39, 44, 45), (67, 38, 43, 68), (229, 37, 42, 230), (37, 36, 41, 42), (36, 35, 40, 41), (35, 34, 39, 40), (228, 33, 37, 229), (33, 32, 36, 37), (32, 31, 35, 36), (31, 283, 34, 35), (71, 89, 86, 74), (227, 28, 33, 228), (28, 27, 32, 33), (27, 26, 31, 32), (26, 25, 283, 31), (287, 24, 29, 288), (234, 151, 28, 227), (151, 152, 27, 28), (152, 153, 26, 27), (153, 285, 25, 26), (286, 155, 24, 287), (156, 49, 56, 157), (7, 5, 50, 51), (150, 3, 49, 156), (139, 13, 54, 145), (13, 11, 53, 54), (11, 9, 52, 53), (54, 53, 60, 61), (51, 50, 57, 58), (145, 54, 61, 146), (52, 51, 58, 59), (53, 52, 59, 60), (279, 297, 298, 272), (272, 298, 65, 293), (282, 288, 66, 274), (274, 66, 67, 275), (275, 67, 68, 276), (278, 147, 62, 277), (72, 69, 70, 73), (73, 70, 71, 74), (76, 73, 74, 77), (75, 72, 73, 76), (288, 29, 81, 80), (9, 11, 71, 70), (29, 79, 83, 81), (81, 83, 69, 72), (159, 78, 3, 150), (80, 81, 72, 75), (79, 82, 5, 7), (83, 79, 7, 69), (11, 85, 89, 71), (148, 87, 13, 139), (87, 85, 11, 13), (86, 88, 77, 74), (86, 89, 85, 38), (76, 77, 95, 94), (80, 75, 93, 96), (88, 67, 92, 97), (288, 80, 96, 90), (66, 288, 90, 91), (77, 88, 97, 95), (75, 76, 94, 93), (67, 66, 91, 92), (261, 256, 124, 106), (137, 134, 255, 262), (250, 261, 106, 111), (270, 251, 118, 267), (260, 264, 129, 112), (264, 253, 123, 129), (256, 258, 117, 124), (109, 108, 104, 98), (115, 114, 103, 102), (121, 120, 99, 100), (108, 126, 101, 104), (127, 121, 100, 105), (114, 127, 105, 103), (126, 115, 102, 101), (120, 109, 98, 99), (136, 135, 249, 252), (118, 111, 110, 119), (119, 110, 109, 120), (258, 269, 266, 117), (124, 117, 116, 125), (125, 116, 115, 126), (132, 131, 263, 259), (266, 265, 128, 113), (113, 128, 127, 114), (131, 130, 254, 263), (265, 267, 122, 128), (128, 122, 121, 127), (134, 133, 257, 255), (106, 124, 125, 107), (107, 125, 126, 108), (130, 136, 252, 254), (267, 118, 119, 122), (122, 119, 120, 121), (133, 132, 259, 257), (117, 266, 113, 116), (116, 113, 114, 115), (135, 137, 262, 249), (111, 106, 107, 110), (110, 107, 108, 109), (96, 93, 134, 137), (92, 91, 136, 130), (94, 95, 132, 133), (90, 96, 137, 135), (91, 90, 135, 136), (93, 94, 133, 134), (95, 97, 131, 132), (97, 92, 130, 131), (84, 148, 139, 1), (276, 68, 147, 278), (48, 145, 146, 55), (1, 139, 145, 48), (68, 43, 144, 147), (45, 44, 143, 142), (46, 239, 245, 141), (47, 46, 141, 140), (231, 47, 140, 233), (43, 87, 148, 144), (82, 159, 150, 5), (280, 289, 297, 279), (5, 150, 156, 50), (50, 156, 157, 57), (63, 19, 155, 286), (21, 20, 285, 153), (22, 21, 153, 152), (23, 22, 152, 151), (226, 23, 151, 234), (19, 78, 159, 155), (162, 165, 2, 149), (138, 0, 236, 235), (160, 163, 164, 161), (161, 164, 165, 162), (138, 235, 246, 237), (12, 138, 237, 243), (169, 248, 243, 170), (160, 161, 174, 173), (8, 10, 169, 168), (162, 149, 172, 175), (6, 8, 168, 167), (4, 6, 167, 166), (161, 162, 175, 174), (149, 4, 166, 172), (187, 186, 179, 178), (189, 188, 176, 182), (191, 190, 183, 181), (186, 192, 180, 179), (188, 193, 177, 176), (190, 194, 184, 183), (192, 191, 181, 180), (193, 187, 178, 177), (194, 195, 185, 184), (195, 189, 182, 185), (175, 172, 189, 195), (174, 175, 195, 194), (167, 168, 187, 193), (170, 171, 191, 192), (173, 174, 194, 190), (166, 167, 193, 188), (169, 170, 192, 186), (171, 173, 190, 191), (172, 166, 188, 189), (168, 169, 186, 187), (207, 206, 196, 202), (209, 208, 203, 201), (211, 210, 200, 199), (206, 212, 197, 196), (208, 213, 204, 203), (210, 209, 201, 200), (212, 214, 198, 197), (213, 215, 205, 204), (215, 207, 202, 205), (214, 211, 199, 198), (224, 218, 211, 214), (225, 216, 207, 215), (223, 225, 215, 213), (222, 224, 214, 212), (221, 217, 209, 210), (220, 223, 213, 208), (219, 222, 212, 206), (218, 221, 210, 211), (217, 220, 208, 209), (216, 219, 206, 207), (214, 211, 210, 209, 208, 213, 215, 207, 206, 212), (182, 176, 219, 216), (181, 183, 220, 217), (179, 180, 221, 218), (176, 177, 222, 219), (183, 184, 223, 220), (180, 181, 217, 221), (177, 178, 224, 222), (184, 185, 225, 223), (185, 182, 216, 225), (178, 179, 218, 224), (2, 226, 234, 149), (12, 231, 233, 138), (149, 234, 227, 4), (4, 227, 228, 6), (6, 228, 229, 8), (8, 229, 230, 10), (10, 230, 241, 238), (138, 233, 232, 0), (41, 40, 247, 240), (238, 241, 231, 12), (244, 240, 46, 47), (246, 235, 160, 173), (235, 236, 163, 160), (240, 247, 239, 46), (245, 239, 45, 142), (243, 237, 171, 170), (241, 244, 47, 231), (242, 245, 142, 16), (243, 248, 238, 12), (10, 238, 248, 169), (237, 246, 173, 171), (262, 255, 256, 261), (250, 251, 252, 249), (251, 270, 254, 252), (255, 257, 258, 256), (257, 259, 269, 258), (268, 269, 259, 263), (249, 262, 261, 250), (270, 268, 263, 254), (251, 250, 111, 118), (112, 129, 265, 266), (129, 123, 267, 265), (264, 260, 269, 268), (253, 264, 268, 270), (123, 253, 270, 267), (260, 112, 266, 269), (281, 280, 279, 296), (44, 276, 278, 143), (143, 278, 277, 17), (39, 275, 276, 44), (34, 274, 275, 39), (283, 282, 274, 34), (295, 272, 293, 30), (296, 279, 272, 295), (290, 291, 20, 271), (294, 273, 282, 283), (284, 294, 283, 25), (154, 284, 25, 285), (64, 158, 286, 287), (299, 64, 287, 288), (291, 154, 285, 20), (158, 292, 63, 286), (292, 290, 271, 63), (273, 299, 288, 282), (280, 281, 291, 290), (289, 280, 290, 292), (30, 293, 273, 294), (295, 30, 294, 284), (296, 295, 284, 154), (298, 297, 158, 64), (65, 298, 64, 299), (281, 296, 154, 291), (297, 289, 292, 158), (293, 65, 299, 273)])
me_cylinder_002.polygons.foreach_set('use_smooth', [True] * 274)
_uv = me_cylinder_002.uv_layers.new(name='UVMap')
_uv.uv.foreach_set('vector', [0.4379, 0.9167, 0.4379, 0.9549, 0.3759, 0.9589, 0.3759, 0.9167, 0.3759, 0.9167, 0.3759, 0.9589, 0.3333, 0.9589, 0.3333, 0.9167, 0.1667, 0.9167, 0.1667, 0.8895, 0.1667, 0.8895, 0.1667, 0.9167, 0.3333, 1.0, 0.25, 1.0, 0.25, 1.0, 0.3333, 1.0, 0.25, 1.0, 0.3333, 1.0, 0.3333, 1.0, 0.25, 1.0, 0.1667, 0.9167, 0.1667, 0.9618, 0.08333, 0.9646, 0.08333, 0.9167, 0.04167, 0.9167, 0.04167, 0.9646, 7.451e-08, 0.9646, 7.451e-08, 0.9228, 0.04167, 0.5906, 0.04167, 0.636, 7.451e-08, 0.636, 7.451e-08, 0.5906, 0.04167, 0.636, 0.04167, 0.6982, 7.451e-08, 0.6982, 7.451e-08, 0.636, 0.04167, 0.6982, 0.04167, 0.7283, 7.451e-08, 0.7281, 7.451e-08, 0.6982, 0.04167, 0.75, 0.04167, 0.8333, 7.451e-08, 0.8333, 7.451e-08, 0.75, 0.04167, 0.8895, 0.04167, 0.9167, 7.451e-08, 0.9228, 7.451e-08, 0.8895, 0.1667, 0.5906, 0.1667, 0.636, 0.1293, 0.636, 0.1358, 0.5906, 0.1667, 0.636, 0.1667, 0.6982, 0.1289, 0.6982, 0.1293, 0.636, 0.1667, 0.75, 0.08333, 0.75, 0.08333, 0.7285, 0.1278, 0.7289, 0.1667, 0.75, 0.1667, 0.8333, 0.08333, 0.8333, 0.08333, 0.75, 0.1667, 0.8895, 0.1667, 0.9167, 0.08333, 0.9167, 0.08333, 0.8895, 0.25, 0.5906, 0.25, 0.636, 0.1667, 0.636, 0.1667, 0.5906, 0.25, 0.636, 0.25, 0.6982, 0.1667, 0.6982, 0.1667, 0.636, 0.25, 0.6982, 0.25, 0.75, 0.1667, 0.75, 0.1667, 0.6982, 0.25, 0.75, 0.25, 0.8333, 0.1667, 0.8333, 0.1667, 0.75, 0.2919, 0.5906, 0.2887, 0.636, 0.25, 0.636, 0.25, 0.5906, 0.2887, 0.636, 0.2861, 0.6982, 0.25, 0.6982, 0.25, 0.636, 0.2861, 0.6982, 0.2882, 0.75, 0.25, 0.75, 0.25, 0.6982, 0.2882, 0.75, 0.2902, 0.8333, 0.25, 0.8333, 0.25, 0.75, 0.1667, 1.0, 0.1667, 0.9646, 0.1667, 0.9167, 0.1667, 0.9167, 0.3555, 0.5906, 0.354, 0.636, 0.2887, 0.636, 0.2919, 0.5906, 0.354, 0.636, 0.3527, 0.6982, 0.2861, 0.6982, 0.2887, 0.636, 0.3527, 0.6982, 0.3537, 0.75, 0.2882, 0.75, 0.2861, 0.6982, 0.3537, 0.75, 0.3547, 0.8333, 0.2902, 0.8333, 0.2882, 0.75, 0.3759, 0.8979, 0.3759, 0.9167, 0.3333, 0.9167, 0.3333, 0.8895, 0.4325, 0.5906, 0.427, 0.636, 0.354, 0.636, 0.3555, 0.5906, 0.427, 0.636, 0.4264, 0.6982, 0.3527, 0.6982, 0.354, 0.636, 0.4264, 0.6982, 0.4269, 0.75, 0.3537, 0.75, 0.3527, 0.6982, 0.4269, 0.75, 0.4274, 0.8333, 0.3547, 0.8333, 0.3537, 0.75, 0.4379, 0.898, 0.4379, 0.9167, 0.3759, 0.9167, 0.3759, 0.8979, 0.4379, 1.0, 0.5, 1.0, 0.5, 1.0, 0.4583, 1.0, 0.3333, 1.0, 0.3759, 0.9933, 0.3759, 1.0, 0.3333, 1.0, 0.4379, 0.9894, 0.5, 0.9772, 0.5, 1.0, 0.4379, 1.0, 0.04167, 1.0, 0.08333, 1.0, 0.08333, 1.0, 0.04167, 1.0, 0.08333, 1.0, 0.1667, 1.0, 0.1667, 1.0, 0.08333, 1.0, 0.1667, 1.0, 0.25, 1.0, 0.25, 1.0, 0.1667, 1.0, 0.08333, 1.0, 0.1667, 1.0, 0.1667, 1.0, 0.08333, 1.0, 0.3333, 1.0, 0.3759, 1.0, 0.4167, 1.0, 0.3333, 1.0, 0.04167, 1.0, 0.08333, 1.0, 0.08333, 1.0, 0.04167, 1.0, 0.25, 1.0, 0.3333, 1.0, 0.3333, 1.0, 0.25, 1.0, 0.1667, 1.0, 0.25, 1.0, 0.25, 1.0, 0.1667, 1.0, 0.4294, 0.8614, 0.4338, 0.8773, 0.388, 0.8772, 0.3845, 0.8614, 0.3845, 0.8614, 0.388, 0.8772, 0.3484, 0.8784, 0.3428, 0.8611, 0.31, 0.8591, 0.3333, 0.8895, 0.178, 0.8904, 0.214, 0.8619, 0.214, 0.8619, 0.178, 0.8904, 0.1667, 0.8895, 0.1667, 0.8614, 0.1667, 0.8614, 0.1667, 0.8895, 0.08333, 0.8895, 0.08333, 0.8614, 0.04167, 0.8614, 0.04167, 0.8895, 7.451e-08, 0.8895, 7.451e-08, 0.8614, 0.3333, 0.9167, 0.3333, 1.0, 0.25, 1.0, 0.25, 0.9167, 0.25, 0.9167, 0.25, 1.0, 0.1667, 1.0, 0.1667, 0.9167, 0.25, 0.8895, 0.25, 0.9167, 0.1667, 0.9167, 0.1667, 0.8895, 0.3333, 0.8895, 0.3333, 0.9167, 0.25, 0.9167, 0.25, 0.8895, 0.3333, 0.8895, 0.3333, 0.9167, 0.3333, 0.9167, 0.3333, 0.8895, 0.25, 1.0, 0.1667, 1.0, 0.1667, 1.0, 0.25, 1.0, 0.3333, 0.9167, 0.3333, 0.9589, 0.3333, 0.9688, 0.3333, 0.9167, 0.3333, 0.9167, 0.3333, 0.9688, 0.3333, 1.0, 0.3333, 0.9167, 0.4379, 0.9549, 0.5, 0.9422, 0.5, 0.9772, 0.4379, 0.9894, 0.3333, 0.8895, 0.3333, 0.9167, 0.3333, 0.9167, 0.3333, 0.8895, 0.3333, 0.9589, 0.3759, 0.9589, 0.3759, 0.9933, 0.3333, 1.0, 0.3333, 0.9688, 0.3333, 0.9589, 0.3333, 1.0, 0.3333, 1.0, 0.1667, 1.0, 0.1667, 0.9618, 0.1667, 0.9646, 0.1667, 1.0, 0.04167, 0.9646, 0.08333, 0.9646, 0.08333, 1.0, 0.04167, 1.0, 0.08333, 0.9646, 0.1667, 0.9618, 0.1667, 1.0, 0.08333, 1.0, 0.1667, 0.9167, 0.1667, 0.8895, 0.1667, 0.8895, 0.1667, 0.9167, 0.1667, 0.9167, 0.1667, 0.9646, 0.1667, 0.9618, 0.1667, 0.9167, 0.25, 0.8895, 0.1667, 0.8895, 0.1667, 0.8895, 0.25, 0.8895, 0.3333, 0.8895, 0.3333, 0.8895, 0.3333, 0.8895, 0.3333, 0.8895, 0.1667, 0.8895, 0.1667, 0.8895, 0.1667, 0.8895, 0.1667, 0.8895, 0.3333, 0.8895, 0.3333, 0.8895, 0.3333, 0.8895, 0.3333, 0.8895, 0.178, 0.8904, 0.3333, 0.8895, 0.3333, 0.8895, 0.25, 0.8895, 0.1667, 0.8895, 0.1667, 0.8895, 0.1667, 0.8895, 0.1667, 0.8895, 0.3333, 0.8895, 0.25, 0.8895, 0.25, 0.8895, 0.3333, 0.8895, 0.1667, 0.8895, 0.178, 0.8904, 0.25, 0.8895, 0.1667, 0.8895, 0.3333, 0.8895, 0.3333, 0.8895, 0.3333, 0.8895, 0.3333, 0.8895, 0.3333, 0.8895, 0.3333, 0.8895, 0.3333, 0.8895, 0.3333, 0.8895, 0.3333, 0.8895, 0.3333, 0.8895, 0.3333, 0.8895, 0.3333, 0.8895, 0.1701, 0.8895, 0.254, 0.8895, 0.2615, 0.8895, 0.1774, 0.8895, 0.1697, 0.8895, 0.1668, 0.8895, 0.1663, 0.8895, 0.1719, 0.8895, 0.1668, 0.8895, 0.1702, 0.8895, 0.1724, 0.8895, 0.1663, 0.8895, 0.3333, 0.8895, 0.254, 0.8895, 0.2622, 0.8895, 0.3333, 0.8895, 0.3333, 0.8895, 0.3333, 0.8895, 0.3333, 0.8895, 0.3333, 0.8895, 0.2804, 0.8895, 0.1955, 0.8895, 0.2052, 0.8895, 0.2906, 0.8895, 0.1971, 0.8895, 0.2789, 0.8895, 0.2885, 0.8895, 0.2073, 0.8895, 0.3333, 0.8895, 0.3333, 0.8895, 0.3333, 0.8895, 0.3333, 0.8895, 0.1667, 0.8895, 0.1971, 0.8895, 0.2073, 0.8895, 0.1667, 0.8895, 0.1955, 0.8895, 0.1667, 0.8895, 0.1667, 0.8895, 0.2052, 0.8895, 0.3333, 0.8895, 0.2804, 0.8895, 0.2906, 0.8895, 0.3333, 0.8895, 0.2789, 0.8895, 0.3333, 0.8895, 0.3333, 0.8895, 0.2885, 0.8895, 0.25, 0.8895, 0.3333, 0.8895, 0.3333, 0.8895, 0.2505, 0.8895, 0.2615, 0.8895, 0.3333, 0.8895, 0.3333, 0.8895, 0.2692, 0.8895, 0.2692, 0.8895, 0.3333, 0.8895, 0.3333, 0.8895, 0.2789, 0.8895, 0.254, 0.8895, 0.17, 0.8895, 0.176, 0.8895, 0.2622, 0.8895, 0.3333, 0.8895, 0.2622, 0.8895, 0.2703, 0.8895, 0.3333, 0.8895, 0.3333, 0.8895, 0.2703, 0.8895, 0.2804, 0.8895, 0.3333, 0.8895, 0.1667, 0.8895, 0.1667, 0.8895, 0.1667, 0.8895, 0.1671, 0.8895, 0.176, 0.8895, 0.1667, 0.8895, 0.1667, 0.8895, 0.1859, 0.8895, 0.1859, 0.8895, 0.1667, 0.8895, 0.1667, 0.8895, 0.1955, 0.8895, 0.1667, 0.8895, 0.1667, 0.8895, 0.1671, 0.8895, 0.1667, 0.8895, 0.1667, 0.8895, 0.1774, 0.8895, 0.187, 0.8895, 0.1667, 0.8895, 0.1667, 0.8895, 0.187, 0.8895, 0.1971, 0.8895, 0.1667, 0.8895, 0.3333, 0.8895, 0.25, 0.8895, 0.2508, 0.8895, 0.3333, 0.8895, 0.3333, 0.8895, 0.3333, 0.8895, 0.3333, 0.8895, 0.3333, 0.8895, 0.3333, 0.8895, 0.3333, 0.8895, 0.3333, 0.8895, 0.3333, 0.8895, 0.1667, 0.8895, 0.25, 0.8895, 0.2505, 0.8895, 0.1671, 0.8895, 0.1774, 0.8895, 0.2615, 0.8895, 0.2692, 0.8895, 0.187, 0.8895, 0.187, 0.8895, 0.2692, 0.8895, 0.2789, 0.8895, 0.1971, 0.8895, 0.25, 0.8895, 0.1667, 0.8895, 0.1671, 0.8895, 0.2508, 0.8895, 0.2622, 0.8895, 0.176, 0.8895, 0.1859, 0.8895, 0.2703, 0.8895, 0.2703, 0.8895, 0.1859, 0.8895, 0.1955, 0.8895, 0.2804, 0.8895, 0.3333, 0.8895, 0.3333, 0.8895, 0.3333, 0.8895, 0.3333, 0.8895, 0.3333, 0.8895, 0.3333, 0.8895, 0.3333, 0.8895, 0.3333, 0.8895, 0.3333, 0.8895, 0.3333, 0.8895, 0.3333, 0.8895, 0.3333, 0.8895, 0.3333, 0.8895, 0.3333, 0.8895, 0.3333, 0.8895, 0.3333, 0.8895, 0.1667, 0.8895, 0.25, 0.8895, 0.25, 0.8895, 0.1667, 0.8895, 0.25, 0.8895, 0.1667, 0.8895, 0.1667, 0.8895, 0.25, 0.8895, 0.3333, 0.8895, 0.3333, 0.8895, 0.3333, 0.8895, 0.3333, 0.8895, 0.25, 0.8895, 0.3333, 0.8895, 0.3333, 0.8895, 0.25, 0.8895, 0.3333, 0.8895, 0.25, 0.8895, 0.25, 0.8895, 0.3333, 0.8895, 0.1667, 0.8895, 0.1667, 0.8895, 0.1667, 0.8895, 0.1667, 0.8895, 0.1667, 0.8895, 0.1667, 0.8895, 0.1667, 0.8895, 0.1667, 0.8895, 7.451e-08, 0.9646, 0.04167, 0.9646, 0.04167, 1.0, 7.451e-08, 1.0, 0.08333, 0.8614, 0.08333, 0.8895, 0.04167, 0.8895, 0.04167, 0.8614, 7.451e-08, 1.0, 0.04167, 1.0, 0.04167, 1.0, 7.451e-08, 1.0, 7.451e-08, 1.0, 0.04167, 1.0, 0.04167, 1.0, 7.451e-08, 1.0, 0.08333, 0.8895, 0.08333, 0.9167, 0.04167, 0.9167, 0.04167, 0.8895, 0.08333, 0.75, 0.08333, 0.8333, 0.04167, 0.8333, 0.04167, 0.75, 0.08333, 0.6982, 0.08333, 0.7285, 0.04167, 0.7283, 0.04167, 0.6982, 0.08333, 0.636, 0.08333, 0.6982, 0.04167, 0.6982, 0.04167, 0.636, 0.08333, 0.5906, 0.08333, 0.636, 0.04167, 0.636, 0.04167, 0.5906, 0.08333, 0.9167, 0.08333, 0.9646, 0.04167, 0.9646, 0.04167, 0.9167, 0.3759, 0.9589, 0.4379, 0.9549, 0.4379, 0.9894, 0.3759, 0.9933, 0.4618, 0.8612, 0.464, 0.8751, 0.4338, 0.8773, 0.4294, 0.8614, 0.3759, 0.9933, 0.4379, 0.9894, 0.4379, 1.0, 0.3759, 1.0, 0.3759, 1.0, 0.4379, 1.0, 0.4583, 1.0, 0.4167, 1.0, 0.5, 0.8833, 0.5, 0.9064, 0.4379, 0.9167, 0.4379, 0.898, 0.5, 0.75, 0.5, 0.8333, 0.4274, 0.8333, 0.4269, 0.75, 0.5, 0.6982, 0.5, 0.75, 0.4269, 0.75, 0.4264, 0.6982, 0.5, 0.636, 0.5, 0.6982, 0.4264, 0.6982, 0.427, 0.636, 0.5, 0.5768, 0.5, 0.636, 0.427, 0.636, 0.4325, 0.5906, 0.5, 0.9064, 0.5, 0.9422, 0.4379, 0.9549, 0.4379, 0.9167, 0.3319, 0.5365, 0.375, 0.5365, 0.5, 0.5365, 0.4059, 0.5365, 0.04167, 0.5365, 7.451e-08, 0.5365, 0.05949, 0.5365, 0.08894, 0.5365, 0.1384, 0.5365, 0.1625, 0.5365, 0.25, 0.5365, 0.2352, 0.5365, 0.2352, 0.5365, 0.25, 0.5365, 0.375, 0.5365, 0.3319, 0.5365, 0.04167, 0.5365, 0.08894, 0.5365, 0.08496, 0.5365, 0.04167, 0.5365, 0.08333, 0.5365, 0.04167, 0.5365, 0.04167, 0.5365, 0.08333, 0.5365, 0.1667, 0.5365, 0.1128, 0.5365, 0.08333, 0.5365, 0.08333, 0.5365, 0.1384, 0.5365, 0.2352, 0.5365, 0.2352, 0.5365, 0.1384, 0.5365, 0.25, 0.5365, 0.1667, 0.5365, 0.1667, 0.5365, 0.25, 0.5365, 0.3319, 0.5365, 0.4059, 0.5365, 0.4287, 0.5365, 0.3319, 0.5365, 0.2956, 0.5365, 0.25, 0.5365, 0.25, 0.5365, 0.2956, 0.5365, 0.3574, 0.5365, 0.2956, 0.5365, 0.2956, 0.5365, 0.3574, 0.5365, 0.2352, 0.5365, 0.3319, 0.5365, 0.3319, 0.5365, 0.2352, 0.5365, 0.4059, 0.5365, 0.3574, 0.5365, 0.3574, 0.5365, 0.4287, 0.5365, 0.25, 0.5365, 0.1667, 0.5365, 0.1667, 0.5365, 0.25, 0.5365, 0.4287, 0.5365, 0.3574, 0.5365, 0.3574, 0.5365, 0.4287, 0.5365, 0.04167, 0.5365, 0.1384, 0.5365, 0.1384, 0.5365, 0.04167, 0.5365, 0.1667, 0.5365, 0.08333, 0.5365, 0.08333, 0.5365, 0.1667, 0.5365, 0.3574, 0.5365, 0.2956, 0.5365, 0.2956, 0.5365, 0.3574, 0.5365, 0.1384, 0.5365, 0.2352, 0.5365, 0.2352, 0.5365, 0.1384, 0.5365, 0.08333, 0.5365, 0.04167, 0.5365, 0.04167, 0.5365, 0.08333, 0.5365, 0.2956, 0.5365, 0.25, 0.5365, 0.25, 0.5365, 0.2956, 0.5365, 0.2352, 0.5365, 0.3319, 0.5365, 0.3319, 0.5365, 0.2352, 0.5365, 0.3319, 0.5365, 0.4287, 0.5365, 0.4287, 0.5365, 0.3319, 0.5365, 0.3319, 0.5365, 0.4287, 0.5365, 0.4287, 0.5365, 0.3319, 0.5365, 0.2352, 0.5365, 0.3319, 0.5365, 0.3319, 0.5365, 0.2352, 0.5365, 0.2956, 0.5365, 0.25, 0.5365, 0.25, 0.5365, 0.2956, 0.5365, 0.08333, 0.5365, 0.04167, 0.5365, 0.04167, 0.5365, 0.08333, 0.5365, 0.1384, 0.5365, 0.2352, 0.5365, 0.2352, 0.5365, 0.1384, 0.5365, 0.3574, 0.5365, 0.2956, 0.5365, 0.2956, 0.5365, 0.3574, 0.5365, 0.1667, 0.5365, 0.08333, 0.5365, 0.08333, 0.5365, 0.1667, 0.5365, 0.04167, 0.5365, 0.1384, 0.5365, 0.1384, 0.5365, 0.04167, 0.5365, 0.4287, 0.5365, 0.3574, 0.5365, 0.3574, 0.5365, 0.4287, 0.5365, 0.25, 0.5365, 0.1667, 0.5365, 0.1667, 0.5365, 0.25, 0.5365, 0.4287, 0.5365, 0.3574, 0.5365, 0.3574, 0.5365, 0.4287, 0.5365, 0.04167, 0.5365, 0.1384, 0.5365, 0.1384, 0.5365, 0.04167, 0.5365, 0.1667, 0.5365, 0.08333, 0.5365, 0.08333, 0.5365, 0.1667, 0.5365, 0.3574, 0.5365, 0.2956, 0.5365, 0.2956, 0.5365, 0.3574, 0.5365, 0.1384, 0.5365, 0.2352, 0.5365, 0.2352, 0.5365, 0.1384, 0.5365, 0.08333, 0.5365, 0.04167, 0.5365, 0.04167, 0.5365, 0.08333, 0.5365, 0.2956, 0.5365, 0.25, 0.5365, 0.25, 0.5365, 0.2956, 0.5365, 0.2352, 0.5365, 0.3319, 0.5365, 0.3319, 0.5365, 0.2352, 0.5365, 0.3319, 0.5365, 0.4287, 0.5365, 0.4287, 0.5365, 0.3319, 0.5365, 0.25, 0.5365, 0.1667, 0.5365, 0.1667, 0.5365, 0.25, 0.5365, 0.25, 0.5365, 0.1667, 0.5365, 0.1667, 0.5365, 0.25, 0.5365, 0.3319, 0.5365, 0.4287, 0.5365, 0.4287, 0.5365, 0.3319, 0.5365, 0.2352, 0.5365, 0.3319, 0.5365, 0.3319, 0.5365, 0.2352, 0.5365, 0.2956, 0.5365, 0.25, 0.5365, 0.25, 0.5365, 0.2956, 0.5365, 0.08333, 0.5365, 0.04167, 0.5365, 0.04167, 0.5365, 0.08333, 0.5365, 0.1384, 0.5365, 0.2352, 0.5365, 0.2352, 0.5365, 0.1384, 0.5365, 0.3574, 0.5365, 0.2956, 0.5365, 0.2956, 0.5365, 0.3574, 0.5365, 0.1667, 0.5365, 0.08333, 0.5365, 0.08333, 0.5365, 0.1667, 0.5365, 0.04167, 0.5365, 0.1384, 0.5365, 0.1384, 0.5365, 0.04167, 0.5365, 0.4287, 0.5365, 0.3574, 0.5365, 0.3574, 0.5365, 0.4287, 0.5365, 0.0, 0.0, 0.0, 0.0, 0.0, 0.0, 0.0, 0.0, 0.0, 0.0, 0.0, 0.0, 0.0, 0.0, 0.0, 0.0, 0.0, 0.0, 0.0, 0.0, 0.4287, 0.5365, 0.3574, 0.5365, 0.3574, 0.5365, 0.4287, 0.5365, 0.04167, 0.5365, 0.1384, 0.5365, 0.1384, 0.5365, 0.04167, 0.5365, 0.1667, 0.5365, 0.08333, 0.5365, 0.08333, 0.5365, 0.1667, 0.5365, 0.3574, 0.5365, 0.2956, 0.5365, 0.2956, 0.5365, 0.3574, 0.5365, 0.1384, 0.5365, 0.2352, 0.5365, 0.2352, 0.5365, 0.1384, 0.5365, 0.08333, 0.5365, 0.04167, 0.5365, 0.04167, 0.5365, 0.08333, 0.5365, 0.2956, 0.5365, 0.25, 0.5365, 0.25, 0.5365, 0.2956, 0.5365, 0.2352, 0.5365, 0.3319, 0.5365, 0.3319, 0.5365, 0.2352, 0.5365, 0.3319, 0.5365, 0.4287, 0.5365, 0.4287, 0.5365, 0.3319, 0.5365, 0.25, 0.5365, 0.1667, 0.5365, 0.1667, 0.5365, 0.25, 0.5365, 0.5, 0.5365, 0.5, 0.5768, 0.4325, 0.5906, 0.4059, 0.5365, 0.08333, 0.5365, 0.08333, 0.5906, 0.04167, 0.5906, 0.04167, 0.5365, 0.4059, 0.5365, 0.4325, 0.5906, 0.3555, 0.5906, 0.3574, 0.5365, 0.3574, 0.5365, 0.3555, 0.5906, 0.2919, 0.5906, 0.2956, 0.5365, 0.2956, 0.5365, 0.2919, 0.5906, 0.25, 0.5906, 0.25, 0.5365, 0.25, 0.5365, 0.25, 0.5906, 0.1667, 0.5906, 0.1667, 0.5365, 0.1667, 0.5365, 0.1667, 0.5906, 0.1358, 0.5906, 0.1405, 0.5365, 0.04167, 0.5365, 0.04167, 0.5906, 7.451e-08, 0.5906, 7.451e-08, 0.5365, 0.1667, 0.6982, 0.1667, 0.75, 0.1278, 0.7289, 0.1289, 0.6982, 0.1405, 0.5365, 0.1358, 0.5906, 0.08333, 0.5906, 0.08333, 0.5365, 0.1293, 0.636, 0.1289, 0.6982, 0.08333, 0.6982, 0.08333, 0.636, 0.08496, 0.5365, 0.08894, 0.5365, 0.1384, 0.5365, 0.1384, 0.5365, 0.08894, 0.5365, 0.05949, 0.5365, 0.1625, 0.5365, 0.1384, 0.5365, 0.1289, 0.6982, 0.1278, 0.7289, 0.08333, 0.7285, 0.08333, 0.6982, 0.04167, 0.7283, 0.08333, 0.7285, 0.08333, 0.75, 0.04167, 0.75, 0.08333, 0.5365, 0.04167, 0.5365, 0.04167, 0.5365, 0.08333, 0.5365, 0.1358, 0.5906, 0.1293, 0.636, 0.08333, 0.636, 0.08333, 0.5906, 7.451e-08, 0.7281, 0.04167, 0.7283, 0.04167, 0.75, 7.451e-08, 0.75, 0.08333, 0.5365, 0.1128, 0.5365, 0.1405, 0.5365, 0.08333, 0.5365, 0.1667, 0.5365, 0.1405, 0.5365, 0.1128, 0.5365, 0.1667, 0.5365, 0.04167, 0.5365, 0.08496, 0.5365, 0.1384, 0.5365, 0.04167, 0.5365, 0.3333, 0.8895, 0.3333, 0.8895, 0.3333, 0.8895, 0.3333, 0.8895, 0.3333, 0.8895, 0.254, 0.8895, 0.2505, 0.8895, 0.3333, 0.8895, 0.254, 0.8895, 0.1701, 0.8895, 0.1671, 0.8895, 0.2505, 0.8895, 0.3333, 0.8895, 0.2508, 0.8895, 0.254, 0.8895, 0.3333, 0.8895, 0.2508, 0.8895, 0.1671, 0.8895, 0.17, 0.8895, 0.254, 0.8895, 0.1667, 0.8895, 0.17, 0.8895, 0.1671, 0.8895, 0.1667, 0.8895, 0.3333, 0.8895, 0.3333, 0.8895, 0.3333, 0.8895, 0.3333, 0.8895, 0.1701, 0.8895, 0.1667, 0.8895, 0.1667, 0.8895, 0.1671, 0.8895, 0.254, 0.8895, 0.3333, 0.8895, 0.3333, 0.8895, 0.2615, 0.8895, 0.1719, 0.8895, 0.1663, 0.8895, 0.1667, 0.8895, 0.176, 0.8895, 0.1663, 0.8895, 0.1724, 0.8895, 0.1774, 0.8895, 0.1667, 0.8895, 0.1668, 0.8895, 0.1697, 0.8895, 0.17, 0.8895, 0.1667, 0.8895, 0.1702, 0.8895, 0.1668, 0.8895, 0.1667, 0.8895, 0.1701, 0.8895, 0.1724, 0.8895, 0.1702, 0.8895, 0.1701, 0.8895, 0.1774, 0.8895, 0.1697, 0.8895, 0.1719, 0.8895, 0.176, 0.8895, 0.17, 0.8895, 0.4596, 0.8477, 0.4618, 0.8612, 0.4294, 0.8614, 0.4319, 0.8467, 0.08333, 0.8333, 0.08333, 0.8614, 0.04167, 0.8614, 0.04167, 0.8333, 0.04167, 0.8333, 0.04167, 0.8614, 7.451e-08, 0.8614, 7.451e-08, 0.8333, 0.1667, 0.8333, 0.1667, 0.8614, 0.08333, 0.8614, 0.08333, 0.8333, 0.25, 0.8333, 0.214, 0.8619, 0.1667, 0.8614, 0.1667, 0.8333, 0.2902, 0.8333, 0.31, 0.8591, 0.214, 0.8619, 0.25, 0.8333, 0.3771, 0.8461, 0.3845, 0.8614, 0.3428, 0.8611, 0.3295, 0.8444, 0.4319, 0.8467, 0.4294, 0.8614, 0.3845, 0.8614, 0.3771, 0.8461, 0.4779, 0.8613, 0.476, 0.8417, 0.5, 0.8333, 0.5, 0.8614, 0.3203, 0.8417, 0.3315, 0.8602, 0.31, 0.8591, 0.2902, 0.8333, 0.3586, 0.8395, 0.3203, 0.8417, 0.2902, 0.8333, 0.3547, 0.8333, 0.4296, 0.8399, 0.3586, 0.8395, 0.3547, 0.8333, 0.4274, 0.8333, 0.3848, 0.8872, 0.4363, 0.8876, 0.4379, 0.898, 0.3759, 0.8979, 0.3441, 0.8811, 0.3848, 0.8872, 0.3759, 0.8979, 0.3333, 0.8895, 0.476, 0.8417, 0.4296, 0.8399, 0.4274, 0.8333, 0.5, 0.8333, 0.4363, 0.8876, 0.4796, 0.8811, 0.5, 0.8833, 0.4379, 0.898, 0.4796, 0.8811, 0.4779, 0.8613, 0.5, 0.8614, 0.5, 0.8833, 0.3315, 0.8602, 0.3441, 0.8811, 0.3333, 0.8895, 0.31, 0.8591, 0.4618, 0.8612, 0.4596, 0.8477, 0.476, 0.8417, 0.4779, 0.8613, 0.464, 0.8751, 0.4618, 0.8612, 0.4779, 0.8613, 0.4796, 0.8811, 0.3295, 0.8444, 0.3428, 0.8611, 0.3315, 0.8602, 0.3203, 0.8417, 0.3771, 0.8461, 0.3295, 0.8444, 0.3203, 0.8417, 0.3586, 0.8395, 0.4319, 0.8467, 0.3771, 0.8461, 0.3586, 0.8395, 0.4296, 0.8399, 0.388, 0.8772, 0.4338, 0.8773, 0.4363, 0.8876, 0.3848, 0.8872, 0.3484, 0.8784, 0.388, 0.8772, 0.3848, 0.8872, 0.3441, 0.8811, 0.4596, 0.8477, 0.4319, 0.8467, 0.4296, 0.8399, 0.476, 0.8417, 0.4338, 0.8773, 0.464, 0.8751, 0.4796, 0.8811, 0.4363, 0.8876, 0.3428, 0.8611, 0.3484, 0.8784, 0.3441, 0.8811, 0.3315, 0.8602])
me_cylinder_002.update()
me_cube = bpy.data.meshes.new('Cube')
me_cube.from_pydata([(-0.09849, -0.1771, 4.314), (-0.1586, -0.1477, 4.728), (-0.1017, 0.1455, 4.413), (-0.1344, 0.143, 4.745), (-0.1298, 0.09075, 4.391), (-0.1616, -0.01782, 4.367), (-0.131, -0.1143, 4.346), (-0.1543, -0.1845, 4.441), (-0.2066, -0.1547, 4.707), (-0.1643, -0.01954, 4.799), (-0.1636, 0.02803, 4.797), (-0.1554, 0.08746, 4.772), (-0.1539, 0.1691, 4.682), (-0.1466, 0.1848, 4.54), (-0.1275, 0.1631, 4.468), (0.0, 0.1868, 4.372), (-0.06272, 0.1729, 4.394), (-0.0797, 0.1624, 4.768), (0.0, 0.1767, 4.782), (-0.06736, -0.2475, 4.36), (0.0, -0.2657, 4.358), (0.0, -0.2259, 4.757), (-0.08104, -0.1959, 4.755), (-0.1769, -0.1032, 4.434), (-0.195, -0.1016, 4.485), (-0.1968, 0.03568, 4.741), (-0.2002, -0.004702, 4.442), (-0.221, -0.0004584, 4.564), (-0.2109, 0.05052, 4.708), (-0.1931, 0.09551, 4.469), (-0.2086, 0.1099, 4.565), (-0.1963, 0.1047, 4.697), (-0.07665, 0.2134, 4.457), (-0.08598, 0.2389, 4.514), (-0.08494, 0.212, 4.68), (0.0, 0.2283, 4.438), (0.0, 0.2594, 4.491), (0.0, 0.2322, 4.679), (0.0, -0.3022, 4.436), (0.0, -0.2567, 4.515), (0.0, -0.2791, 4.621), (-0.07527, -0.2281, 4.448), (-0.1092, -0.2376, 4.638), (-0.05986, 0.08833, 4.34), (0.0, 0.09279, 4.316), (-0.1088, -0.03632, 4.367), (0.0, -0.04012, 4.317), (-0.03929, -0.1788, 4.248), (0.0, -0.196, 4.227), (0.0, 0.1007, 4.843), (-0.086, 0.09379, 4.825), (0.0, 0.007506, 4.866), (-0.09383, 0.0107, 4.855), (0.0, -0.1062, 4.843), (-0.125, -0.0611, 4.832), (-0.1548, 0.1785, 4.613), (-0.2088, -0.03755, 4.695), (-0.2178, 0.01824, 4.65), (-0.2029, 0.1091, 4.624), (-0.08707, 0.2332, 4.606), (0.0, 0.2599, 4.595), (0.0, -0.2681, 4.561), (-0.03576, 0.1797, 4.382), (-0.03986, 0.1703, 4.776), (-0.03478, -0.2562, 4.36), (-0.04017, -0.2169, 4.754), (-0.04185, 0.2213, 4.447), (-0.04476, 0.2509, 4.502), (-0.04248, 0.2231, 4.679), (-0.04166, -0.2295, 4.441), (-0.04657, -0.2675, 4.628), (-0.03276, 0.09056, 4.328), (-0.0585, -0.03785, 4.345), (-0.01612, -0.1895, 4.237), (-0.04262, 0.09836, 4.834), (-0.04836, 0.008081, 4.859), (-0.04343, -0.1026, 4.846), (-0.04362, 0.2477, 4.598), (-0.0285, -0.2306, 4.504), (-0.07779, -0.2147, 4.456), (-0.1582, -0.1834, 4.465), (-0.1818, -0.2028, 4.61), (-0.1162, -0.2416, 4.616), (-0.01496, -0.2691, 4.576), (-0.1431, -0.1913, 4.42), (-0.1146, 0.1541, 4.44), (-0.1614, 0.09211, 4.426), (-0.1881, -0.0113, 4.419), (-0.1527, -0.1088, 4.399), (0.0, 0.2076, 4.405), (-0.06969, 0.1932, 4.426), (-0.07229, -0.2281, 4.397), (0.0, -0.2541, 4.392), (-0.01586, -0.2586, 4.404), (-0.0388, 0.2005, 4.415), (0.0, -0.2803, 4.486), (0.0, -0.278, 4.425), (-0.01623, -0.2846, 4.437), (-0.01945, -0.2725, 4.487), (-0.01596, -0.2695, 4.424), (-0.1507, 0.1818, 4.578), (-0.1849, -0.1802, 4.561), (-0.2093, -0.08029, 4.633), (-0.2178, 0.007445, 4.63), (-0.2058, 0.1111, 4.601), (-0.08652, 0.236, 4.56), (0.0, 0.2596, 4.543), (-0.04419, 0.2493, 4.55), (-0.09799, -0.2363, 4.493), (-0.1071, -0.2401, 4.591), (-0.0285, -0.2276, 4.504), (-0.07779, -0.2118, 4.456), (-0.1582, -0.1804, 4.465), (-0.1738, -0.2093, 4.595), (-0.116, -0.2393, 4.615), (-0.01496, -0.2662, 4.576), (-0.01647, -0.2316, 4.522), (-0.1428, -0.2139, 4.507), (-0.1687, -0.1781, 4.558), (-0.03101, -0.2258, 4.537), (-0.09875, -0.2184, 4.5), (-0.106, -0.2346, 4.572), (-0.01932, -0.2193, 4.525), (-0.1383, -0.1895, 4.514), (-0.1502, -0.194, 4.542), (-0.01137, -0.1988, 4.518), (-0.1071, -0.2717, 4.588), (-0.03594, -0.232, 4.54), (-0.1406, -0.2193, 4.511), (-0.1593, -0.2102, 4.561), (-0.04405, -0.2254, 4.51), (-0.09837, -0.2273, 4.5), (-0.1849, -0.1806, 4.554), (-0.1699, -0.1783, 4.533), (-0.1443, -0.1917, 4.528), (-0.1499, -0.2062, 4.53), (-0.0285, -0.2184, 4.504), (-0.07779, -0.2025, 4.456), (-0.1582, -0.1712, 4.465), (-0.1751, -0.1986, 4.596), (-0.1163, -0.2294, 4.616), (-0.01496, -0.2569, 4.576), (-0.1849, -0.1704, 4.555), (-0.1713, -0.007486, 4.816), (-0.1849, 0.04118, 4.841), (-0.2048, 0.03451, 4.756), (-0.244, 0.06405, 4.751), (-0.1187, 0.005799, 4.894), (-0.1231, -0.05433, 4.844), (-0.1951, 0.002803, 4.867), (-0.2116, -0.02132, 4.891), (-0.2076, 0.01123, 4.863), (-0.2353, -0.01095, 4.867), (-0.1986, -0.03605, 4.904), (-0.1905, -0.007058, 4.87), (-0.1686, -0.08166, 4.808), (-0.1987, -0.005049, 4.729), (-0.08961, -0.1029, 4.831), (-0.2273, -0.01535, 4.741), (-0.1201, -0.1069, 4.862), (-0.2079, -0.05629, 4.883), (-0.2241, -0.03712, 4.863), (-0.1982, -0.06539, 4.896)], [], [(23, 24, 27, 26), (56, 156, 28, 57), (26, 27, 30, 29), (57, 28, 31, 58), (84, 7, 23, 88), (7, 80, 24, 23), (81, 8, 156, 56), (8, 1, 155, 156), (28, 156, 158, 146), (28, 10, 11, 31), (31, 11, 3, 12), (58, 31, 12, 55), (29, 30, 13, 14), (86, 29, 14, 85), (87, 26, 29, 86), (88, 23, 26, 87), (66, 67, 36, 35), (77, 68, 37, 60), (85, 14, 32, 90), (14, 13, 33, 32), (55, 12, 34, 59), (12, 3, 17, 34), (68, 63, 18, 37), (94, 66, 35, 89), (69, 78, 79, 41), (83, 70, 42, 82), (70, 65, 22, 42), (42, 22, 1, 8), (82, 42, 8, 81), (41, 79, 80, 7), (91, 41, 7, 84), (93, 69, 41, 91), (71, 44, 46, 72), (72, 46, 48, 73), (2, 16, 43, 4), (62, 15, 44, 71), (73, 48, 20, 64), (6, 47, 19, 0), (5, 45, 47, 6), (4, 43, 45, 5), (74, 50, 52, 75), (75, 52, 157, 76), (63, 17, 50, 74), (17, 3, 11, 50), (50, 11, 10, 52), (52, 10, 144, 147), (157, 155, 1, 22), (76, 157, 22, 65), (100, 55, 59, 105), (107, 77, 60, 106), (104, 58, 55, 100), (101, 81, 56, 102), (103, 57, 58, 104), (102, 56, 57, 103), (105, 59, 77, 107), (39, 61, 83, 78), (53, 76, 65, 21), (18, 63, 74, 49), (51, 75, 76, 53), (49, 74, 75, 51), (47, 73, 64, 19), (16, 62, 71, 43), (45, 72, 73, 47), (43, 71, 72, 45), (93, 99, 97, 69), (40, 21, 65, 70), (61, 40, 70, 83), (38, 95, 98, 97), (90, 32, 66, 94), (34, 17, 63, 68), (59, 34, 68, 77), (32, 33, 67, 66), (16, 90, 94, 62), (20, 92, 93, 64), (64, 93, 91, 19), (19, 91, 84, 0), (62, 94, 89, 15), (2, 85, 90, 16), (6, 88, 87, 5), (5, 87, 86, 4), (4, 86, 85, 2), (0, 84, 88, 6), (97, 98, 78, 69), (98, 95, 39, 78), (97, 99, 96, 38), (92, 96, 99, 93), (33, 105, 107, 67), (24, 102, 103, 27), (27, 103, 104, 30), (80, 101, 102, 24), (30, 104, 100, 13), (67, 107, 106, 36), (13, 100, 105, 33), (116, 108, 111, 110), (108, 117, 112, 111), (133, 118, 113, 132), (118, 109, 114, 113), (109, 119, 115, 114), (119, 116, 110, 115), (127, 126, 121, 125), (135, 128, 123, 134), (131, 130, 122, 120), (130, 127, 125, 122), (126, 129, 124, 121), (128, 131, 120, 123), (120, 122, 125, 121, 124, 134, 123), (117, 108, 131, 128), (109, 118, 129, 126), (116, 119, 127, 130), (108, 116, 130, 131), (133, 117, 128, 135), (119, 109, 126, 127), (118, 133, 135, 129), (129, 135, 134, 124), (117, 133, 132, 112), (113, 139, 142, 132), (110, 136, 141, 115), (114, 140, 139, 113), (112, 138, 137, 111), (132, 142, 138, 112), (115, 141, 140, 114), (137, 138, 80, 79), (138, 142, 101, 80), (142, 139, 81, 101), (139, 140, 82, 81), (140, 141, 83, 82), (141, 136, 78, 83), (136, 137, 79, 78), (111, 137, 136, 110), (144, 146, 152, 150), (147, 144, 150, 153), (25, 9, 143, 145), (9, 54, 148, 143), (10, 28, 146, 144), (157, 52, 147, 159), (161, 160, 150, 152), (153, 150, 160, 162), (146, 158, 161, 152), (143, 148, 154, 149), (159, 147, 153, 162), (145, 143, 149, 151), (9, 25, 156, 155), (54, 9, 155, 157), (25, 145, 158, 156), (148, 54, 157, 159), (151, 149, 160, 161), (149, 154, 162, 160), (145, 151, 161, 158), (154, 148, 159, 162)])
me_cube.polygons.foreach_set('use_smooth', [True] * 149)
me_cube.polygons.foreach_set('material_index', [0, 0, 0, 0, 0, 0, 0, 0, 0, 0, 0, 0, 0, 0, 0, 0, 0, 0, 0, 0, 0, 0, 0, 0, 0, 0, 0, 0, 0, 0, 0, 0, 0, 0, 0, 0, 0, 0, 0, 0, 0, 0, 0, 0, 0, 0, 0, 0, 0, 0, 0, 0, 0, 0, 0, 0, 0, 0, 0, 0, 0, 0, 0, 0, 0, 0, 0, 0, 0, 0, 0, 0, 0, 0, 0, 0, 0, 0, 0, 0, 0, 0, 0, 0, 0, 0, 0, 0, 0, 0, 0, 0, 0, 1, 1, 1, 1, 1, 1, 1, 1, 1, 1, 1, 1, 1, 1, 1, 1, 1, 1, 1, 1, 1, 1, 1, 1, 1, 1, 1, 1, 0, 0, 0, 0, 0, 0, 0, 1, 0, 0, 0, 0, 0, 0, 0, 0, 0, 0, 0, 0, 0, 0, 0, 0, 0, 0, 0, 0])
_uv = me_cube.uv_layers.new(name='UVMap')
_uv.uv.foreach_set('vector', [0.4375, 0.0625, 0.4669, 0.0625, 0.5, 0.125, 0.4375, 0.125, 0.5313, 0.0625, 0.5625, 0.0625, 0.5625, 0.125, 0.5313, 0.125, 0.4375, 0.125, 0.5, 0.125, 0.5, 0.1875, 0.4375, 0.1875, 0.5313, 0.125, 0.5625, 0.125, 0.5625, 0.1875, 0.5313, 0.1875, 0.4063, 0.0, 0.4375, 0.0, 0.4375, 0.0625, 0.4062, 0.0625, 0.4375, 0.0, 0.5, 0.0, 0.4669, 0.0625, 0.4375, 0.0625, 0.5313, 0.0, 0.5625, 0.0, 0.5625, 0.0625, 0.5313, 0.0625, 0.5625, 0.0, 0.625, 0.0, 0.625, 0.0625, 0.5625, 0.0625, 0.5625, 0.125, 0.5625, 0.0625, 0.5625, 0.0625, 0.5625, 0.125, 0.5625, 0.125, 0.625, 0.125, 0.625, 0.1875, 0.5625, 0.1875, 0.5625, 0.1875, 0.625, 0.1875, 0.625, 0.25, 0.5625, 0.25, 0.5313, 0.1875, 0.5625, 0.1875, 0.5625, 0.25, 0.5313, 0.25, 0.4375, 0.1875, 0.5, 0.1875, 0.5, 0.25, 0.4375, 0.25, 0.4062, 0.1875, 0.4375, 0.1875, 0.4375, 0.25, 0.4062, 0.25, 0.4062, 0.125, 0.4375, 0.125, 0.4375, 0.1875, 0.4062, 0.1875, 0.4062, 0.0625, 0.4375, 0.0625, 0.4375, 0.125, 0.4062, 0.125, 0.4375, 0.3438, 0.5, 0.3438, 0.5, 0.375, 0.4375, 0.375, 0.5313, 0.3438, 0.5625, 0.3438, 0.5625, 0.375, 0.5313, 0.375, 0.4062, 0.25, 0.4375, 0.25, 0.4375, 0.3125, 0.4062, 0.3125, 0.4375, 0.25, 0.5, 0.25, 0.5, 0.3125, 0.4375, 0.3125, 0.5313, 0.25, 0.5625, 0.25, 0.5625, 0.3125, 0.5313, 0.3125, 0.5625, 0.25, 0.625, 0.25, 0.625, 0.3125, 0.5625, 0.3125, 0.5625, 0.3438, 0.625, 0.3438, 0.625, 0.375, 0.5625, 0.375, 0.4062, 0.3438, 0.4375, 0.3438, 0.4375, 0.375, 0.4062, 0.375, 0.4375, 0.9063, 0.4943, 0.9057, 0.5, 0.9375, 0.4375, 0.9375, 0.5313, 0.9063, 0.5625, 0.9063, 0.5625, 0.9375, 0.5313, 0.9375, 0.5625, 0.9063, 0.625, 0.9063, 0.625, 0.9375, 0.5625, 0.9375, 0.5625, 0.9375, 0.625, 0.9375, 0.625, 1.0, 0.5625, 1.0, 0.5313, 0.9375, 0.5625, 0.9375, 0.5625, 1.0, 0.5313, 1.0, 0.4375, 0.9375, 0.5, 0.9375, 0.5, 1.0, 0.4375, 1.0, 0.4062, 0.9375, 0.4375, 0.9375, 0.4375, 1.0, 0.4063, 1.0, 0.4062, 0.9063, 0.4375, 0.9063, 0.4375, 0.9375, 0.4062, 0.9375, 0.2188, 0.5625, 0.25, 0.5625, 0.25, 0.625, 0.2188, 0.625, 0.2188, 0.625, 0.25, 0.625, 0.25, 0.6875, 0.2188, 0.6875, 0.125, 0.5, 0.1875, 0.5, 0.1875, 0.5625, 0.125, 0.5625, 0.2188, 0.5, 0.25, 0.5, 0.25, 0.5625, 0.2188, 0.5625, 0.2188, 0.6875, 0.25, 0.6875, 0.25, 0.75, 0.2188, 0.75, 0.125, 0.6875, 0.1875, 0.6875, 0.1875, 0.75, 0.125, 0.75, 0.125, 0.625, 0.1875, 0.625, 0.1875, 0.6875, 0.125, 0.6875, 0.125, 0.5625, 0.1875, 0.5625, 0.1875, 0.625, 0.125, 0.625, 0.7812, 0.5625, 0.8125, 0.5625, 0.8125, 0.625, 0.7812, 0.625, 0.7812, 0.625, 0.8125, 0.625, 0.8125, 0.6875, 0.7812, 0.6875, 0.7813, 0.5, 0.8125, 0.5, 0.8125, 0.5625, 0.7812, 0.5625, 0.8125, 0.5, 0.875, 0.5, 0.875, 0.5625, 0.8125, 0.5625, 0.8125, 0.5625, 0.875, 0.5625, 0.875, 0.625, 0.8125, 0.625, 0.8125, 0.625, 0.875, 0.625, 0.875, 0.625, 0.8125, 0.625, 0.8125, 0.6875, 0.875, 0.6875, 0.875, 0.75, 0.8125, 0.75, 0.7812, 0.6875, 0.8125, 0.6875, 0.8125, 0.75, 0.7813, 0.75, 0.5156, 0.25, 0.5313, 0.25, 0.5313, 0.3125, 0.5156, 0.3125, 0.5156, 0.3438, 0.5313, 0.3438, 0.5313, 0.375, 0.5156, 0.375, 0.5156, 0.1875, 0.5313, 0.1875, 0.5313, 0.25, 0.5156, 0.25, 0.5156, 0.0, 0.5313, 0.0, 0.5313, 0.0625, 0.5156, 0.0625, 0.5156, 0.125, 0.5313, 0.125, 0.5313, 0.1875, 0.5156, 0.1875, 0.5156, 0.0625, 0.5313, 0.0625, 0.5313, 0.125, 0.5156, 0.125, 0.5156, 0.3125, 0.5313, 0.3125, 0.5313, 0.3438, 0.5156, 0.3438, 0.4889, 0.8769, 0.5207, 0.875, 0.5313, 0.9063, 0.4943, 0.9057, 0.75, 0.6875, 0.7812, 0.6875, 0.7813, 0.75, 0.75, 0.75, 0.75, 0.5, 0.7813, 0.5, 0.7812, 0.5625, 0.75, 0.5625, 0.75, 0.625, 0.7812, 0.625, 0.7812, 0.6875, 0.75, 0.6875, 0.75, 0.5625, 0.7812, 0.5625, 0.7812, 0.625, 0.75, 0.625, 0.1875, 0.6875, 0.2188, 0.6875, 0.2188, 0.75, 0.1875, 0.75, 0.1875, 0.5, 0.2188, 0.5, 0.2188, 0.5625, 0.1875, 0.5625, 0.1875, 0.625, 0.2188, 0.625, 0.2188, 0.6875, 0.1875, 0.6875, 0.1875, 0.5625, 0.2188, 0.5625, 0.2188, 0.625, 0.1875, 0.625, 0.4062, 0.9063, 0.4262, 0.8903, 0.4375, 0.8906, 0.4375, 0.9063, 0.5625, 0.875, 0.625, 0.875, 0.625, 0.9063, 0.5625, 0.9063, 0.5207, 0.875, 0.5625, 0.875, 0.5625, 0.9063, 0.5313, 0.9063, 0.4375, 0.875, 0.4682, 0.875, 0.4661, 0.889, 0.4375, 0.8906, 0.4062, 0.3125, 0.4375, 0.3125, 0.4375, 0.3438, 0.4062, 0.3438, 0.5625, 0.3125, 0.625, 0.3125, 0.625, 0.3438, 0.5625, 0.3438, 0.5313, 0.3125, 0.5625, 0.3125, 0.5625, 0.3438, 0.5313, 0.3438, 0.4375, 0.3125, 0.5, 0.3125, 0.5, 0.3438, 0.4375, 0.3438, 0.375, 0.3125, 0.4062, 0.3125, 0.4062, 0.3438, 0.375, 0.3438, 0.375, 0.875, 0.4062, 0.875, 0.4062, 0.9063, 0.375, 0.9063, 0.375, 0.9063, 0.4062, 0.9063, 0.4062, 0.9375, 0.375, 0.9375, 0.375, 0.9375, 0.4062, 0.9375, 0.4063, 1.0, 0.375, 1.0, 0.375, 0.3438, 0.4062, 0.3438, 0.4062, 0.375, 0.375, 0.375, 0.375, 0.25, 0.4062, 0.25, 0.4062, 0.3125, 0.375, 0.3125, 0.375, 0.0625, 0.4062, 0.0625, 0.4062, 0.125, 0.375, 0.125, 0.375, 0.125, 0.4062, 0.125, 0.4062, 0.1875, 0.375, 0.1875, 0.375, 0.1875, 0.4062, 0.1875, 0.4062, 0.25, 0.375, 0.25, 0.375, 0.0, 0.4063, 0.0, 0.4062, 0.0625, 0.375, 0.0625, 0.4375, 0.8906, 0.4661, 0.889, 0.4943, 0.9057, 0.4375, 0.9063, 0.4661, 0.889, 0.4682, 0.875, 0.4889, 0.8769, 0.4943, 0.9057, 0.4375, 0.8906, 0.4262, 0.8903, 0.4219, 0.875, 0.4375, 0.875, 0.4062, 0.875, 0.4219, 0.875, 0.4262, 0.8903, 0.4062, 0.9063, 0.5, 0.3125, 0.5156, 0.3125, 0.5156, 0.3438, 0.5, 0.3438, 0.4669, 0.0625, 0.5156, 0.0625, 0.5156, 0.125, 0.5, 0.125, 0.5, 0.125, 0.5156, 0.125, 0.5156, 0.1875, 0.5, 0.1875, 0.5, 0.0, 0.5156, 0.0, 0.5156, 0.0625, 0.4669, 0.0625, 0.5, 0.1875, 0.5156, 0.1875, 0.5156, 0.25, 0.5, 0.25, 0.5, 0.3438, 0.5156, 0.3438, 0.5156, 0.375, 0.5, 0.375, 0.5, 0.25, 0.5156, 0.25, 0.5156, 0.3125, 0.5, 0.3125, 0.5018, 0.9085, 0.5029, 0.9383, 0.5, 0.9375, 0.4943, 0.9057, 0.5029, 0.9383, 0.5029, 0.9942, 0.5, 1.0, 0.5, 0.9375, 0.5156, 0.9944, 0.5283, 0.9947, 0.5313, 1.0, 0.5156, 1.0, 0.5283, 0.9947, 0.5284, 0.9371, 0.5313, 0.9375, 0.5313, 1.0, 0.5284, 0.9371, 0.5284, 0.9102, 0.5313, 0.9063, 0.5313, 0.9375, 0.5284, 0.9102, 0.5018, 0.9085, 0.4943, 0.9057, 0.5313, 0.9063, 0.5284, 0.9102, 0.5284, 0.9371, 0.5284, 0.9371, 0.5284, 0.9102, 0.5156, 0.9944, 0.5029, 0.9942, 0.5029, 0.9942, 0.5156, 0.9944, 0.5029, 0.9383, 0.5018, 0.9085, 0.5018, 0.9085, 0.5029, 0.9383, 0.5018, 0.9085, 0.5284, 0.9102, 0.5284, 0.9102, 0.5018, 0.9085, 0.5284, 0.9371, 0.5283, 0.9947, 0.5283, 0.9947, 0.5284, 0.9371, 0.5029, 0.9942, 0.5029, 0.9383, 0.5029, 0.9383, 0.5029, 0.9942, 0.5029, 0.9383, 0.5018, 0.9085, 0.5284, 0.9102, 0.5284, 0.9371, 0.5283, 0.9947, 0.5156, 0.9944, 0.5029, 0.9942, 0.5029, 0.9942, 0.5029, 0.9383, 0.5029, 0.9383, 0.5029, 0.9942, 0.5284, 0.9371, 0.5283, 0.9947, 0.5283, 0.9947, 0.5284, 0.9371, 0.5018, 0.9085, 0.5284, 0.9102, 0.5284, 0.9102, 0.5018, 0.9085, 0.5029, 0.9383, 0.5018, 0.9085, 0.5018, 0.9085, 0.5029, 0.9383, 0.5156, 0.9944, 0.5029, 0.9942, 0.5029, 0.9942, 0.5156, 0.9944, 0.5284, 0.9102, 0.5284, 0.9371, 0.5284, 0.9371, 0.5284, 0.9102, 0.5283, 0.9947, 0.5156, 0.9944, 0.5156, 0.9944, 0.5283, 0.9947, 0.5283, 0.9947, 0.5156, 0.9944, 0.5156, 0.9944, 0.5283, 0.9947, 0.5029, 0.9942, 0.5156, 0.9944, 0.5156, 1.0, 0.5, 1.0, 0.5313, 1.0, 0.5313, 1.0, 0.5156, 1.0, 0.5156, 1.0, 0.4943, 0.9057, 0.4943, 0.9057, 0.5313, 0.9063, 0.5313, 0.9063, 0.5313, 0.9375, 0.5313, 0.9375, 0.5313, 1.0, 0.5313, 1.0, 0.5, 1.0, 0.5, 1.0, 0.5, 0.9375, 0.5, 0.9375, 0.5156, 1.0, 0.5156, 1.0, 0.5, 1.0, 0.5, 1.0, 0.5313, 0.9063, 0.5313, 0.9063, 0.5313, 0.9375, 0.5313, 0.9375, 0.5, 0.9375, 0.5, 1.0, 0.5, 1.0, 0.5, 0.9375, 0.5, 1.0, 0.5156, 1.0, 0.5156, 0.0, 0.5, 0.0, 0.5156, 1.0, 0.5313, 1.0, 0.5313, 0.0, 0.5156, 0.0, 0.5313, 1.0, 0.5313, 0.9375, 0.5313, 0.9375, 0.5313, 1.0, 0.5313, 0.9375, 0.5313, 0.9063, 0.5313, 0.9063, 0.5313, 0.9375, 0.5313, 0.9063, 0.4943, 0.9057, 0.4943, 0.9057, 0.5313, 0.9063, 0.4943, 0.9057, 0.5, 0.9375, 0.5, 0.9375, 0.4943, 0.9057, 0.5, 0.9375, 0.5, 0.9375, 0.4943, 0.9057, 0.4943, 0.9057, 0.625, 0.125, 0.5625, 0.125, 0.5625, 0.125, 0.625, 0.125, 0.8125, 0.625, 0.875, 0.625, 0.875, 0.625, 0.8125, 0.625, 0.5815, 0.0625, 0.625, 0.0625, 0.625, 0.0625, 0.5852, 0.0625, 0.875, 0.6875, 0.8309, 0.6875, 0.8346, 0.6875, 0.875, 0.6875, 0.625, 0.125, 0.5625, 0.125, 0.5625, 0.125, 0.625, 0.125, 0.8125, 0.6875, 0.8125, 0.625, 0.8125, 0.625, 0.8125, 0.6875, 0.5625, 0.0625, 0.625, 0.0625, 0.625, 0.125, 0.5625, 0.125, 0.8125, 0.625, 0.875, 0.625, 0.875, 0.6875, 0.8125, 0.6875, 0.5625, 0.125, 0.5625, 0.0625, 0.5625, 0.0625, 0.5625, 0.125, 0.875, 0.6875, 0.8346, 0.6875, 0.8633, 0.6875, 0.8749, 0.6875, 0.8125, 0.6875, 0.8125, 0.625, 0.8125, 0.625, 0.8125, 0.6875, 0.5852, 0.0625, 0.625, 0.0625, 0.6252, 0.0625, 0.6149, 0.0625, 0.625, 0.0625, 0.5815, 0.0625, 0.5625, 0.0625, 0.625, 0.0625, 0.8309, 0.6875, 0.875, 0.6875, 0.875, 0.6875, 0.8125, 0.6875, 0.5815, 0.0625, 0.5852, 0.0625, 0.5625, 0.0625, 0.5625, 0.0625, 0.8346, 0.6875, 0.8309, 0.6875, 0.8125, 0.6875, 0.8125, 0.6875, 0.6149, 0.0625, 0.6252, 0.0625, 0.625, 0.0625, 0.5625, 0.0625, 0.8749, 0.6875, 0.8633, 0.6875, 0.8125, 0.6875, 0.875, 0.6875, 0.5852, 0.0625, 0.6149, 0.0625, 0.5625, 0.0625, 0.5625, 0.0625, 0.8633, 0.6875, 0.8346, 0.6875, 0.8125, 0.6875, 0.8125, 0.6875])
me_cube.materials.append(mat_material_001)
me_cube.materials.append(mat_material_003)
me_cube.use_mirror_x = True
me_cube.update()
me_sphere = bpy.data.meshes.new('Sphere')
me_sphere.from_pydata([(-0.093, -0.227, 4.591), (-0.093, -0.1989, 4.607), (-0.08489, -0.2432, 4.56), (-0.07948, -0.2387, 4.57), (-0.07084, -0.227, 4.585), (-0.06586, -0.214, 4.593), (-0.06273, -0.1989, 4.599), (-0.06166, -0.1826, 4.601), (-0.07895, -0.2432, 4.554), (-0.06958, -0.2387, 4.56), (-0.05462, -0.227, 4.568), (-0.04599, -0.214, 4.573), (-0.04057, -0.1989, 4.577), (-0.03872, -0.1826, 4.578), (-0.07678, -0.2432, 4.546), (-0.06596, -0.2387, 4.546), (-0.04868, -0.227, 4.546), (-0.03872, -0.214, 4.546), (-0.03245, -0.1989, 4.546), (-0.03032, -0.1826, 4.546), (-0.07895, -0.2432, 4.538), (-0.06958, -0.2387, 4.533), (-0.05462, -0.227, 4.524), (-0.04599, -0.214, 4.519), (-0.04057, -0.1989, 4.516), (-0.03872, -0.1826, 4.515), (-0.08489, -0.2432, 4.532), (-0.07948, -0.2387, 4.523), (-0.07084, -0.227, 4.508), (-0.06586, -0.214, 4.499), (-0.06273, -0.1989, 4.494), (-0.06166, -0.1826, 4.492), (-0.093, -0.2432, 4.53), (-0.093, -0.2387, 4.519), (-0.093, -0.227, 4.502), (-0.093, -0.214, 4.492), (-0.093, -0.1989, 4.486), (-0.093, -0.1826, 4.484), (-0.1011, -0.2432, 4.532), (-0.1065, -0.2387, 4.523), (-0.1152, -0.227, 4.508), (-0.1201, -0.214, 4.499), (-0.1233, -0.1989, 4.494), (-0.1243, -0.1826, 4.492), (-0.107, -0.2432, 4.538), (-0.1164, -0.2387, 4.533), (-0.1314, -0.227, 4.524), (-0.14, -0.214, 4.519), (-0.1454, -0.1989, 4.516), (-0.1473, -0.1826, 4.515), (-0.093, -0.2453, 4.546), (-0.1092, -0.2432, 4.546), (-0.12, -0.2387, 4.546), (-0.1373, -0.227, 4.546), (-0.1473, -0.214, 4.546), (-0.1535, -0.1989, 4.546), (-0.1557, -0.1826, 4.546), (-0.107, -0.2432, 4.554), (-0.1164, -0.2387, 4.56), (-0.1314, -0.227, 4.568), (-0.14, -0.214, 4.573), (-0.1454, -0.1989, 4.577), (-0.1473, -0.1826, 4.578), (-0.1011, -0.2432, 4.56), (-0.1065, -0.2387, 4.57), (-0.1152, -0.227, 4.585), (-0.1201, -0.214, 4.593), (-0.1233, -0.1989, 4.599), (-0.1243, -0.1826, 4.601), (-0.093, -0.2432, 4.562), (-0.093, -0.2387, 4.573), (-0.093, -0.214, 4.601), (-0.093, -0.1826, 4.609), (-0.07419, -0.2321, 4.579), (-0.06043, -0.2321, 4.565), (-0.05539, -0.2321, 4.546), (-0.06043, -0.2321, 4.527), (-0.07419, -0.2321, 4.514), (-0.093, -0.2321, 4.509), (-0.1118, -0.2321, 4.514), (-0.1256, -0.2321, 4.527), (-0.1306, -0.2321, 4.546), (-0.1256, -0.2321, 4.565), (-0.1118, -0.2321, 4.579), (-0.093, -0.2321, 4.584)], [], [(72, 1, 6, 7), (84, 70, 3, 73), (71, 0, 4, 5), (69, 50, 2), (1, 71, 5, 6), (70, 69, 2, 3), (5, 4, 10, 11), (2, 50, 8), (6, 5, 11, 12), (3, 2, 8, 9), (7, 6, 12, 13), (73, 3, 9, 74), (74, 9, 15, 75), (11, 10, 16, 17), (8, 50, 14), (12, 11, 17, 18), (9, 8, 14, 15), (13, 12, 18, 19), (18, 17, 23, 24), (15, 14, 20, 21), (19, 18, 24, 25), (75, 15, 21, 76), (17, 16, 22, 23), (14, 50, 20), (23, 22, 28, 29), (20, 50, 26), (24, 23, 29, 30), (21, 20, 26, 27), (25, 24, 30, 31), (76, 21, 27, 77), (31, 30, 36, 37), (77, 27, 33, 78), (29, 28, 34, 35), (26, 50, 32), (30, 29, 35, 36), (27, 26, 32, 33), (36, 35, 41, 42), (33, 32, 38, 39), (37, 36, 42, 43), (78, 33, 39, 79), (35, 34, 40, 41), (32, 50, 38), (41, 40, 46, 47), (38, 50, 44), (42, 41, 47, 48), (39, 38, 44, 45), (43, 42, 48, 49), (79, 39, 45, 80), (49, 48, 55, 56), (80, 45, 52, 81), (47, 46, 53, 54), (44, 50, 51), (48, 47, 54, 55), (45, 44, 51, 52), (55, 54, 60, 61), (52, 51, 57, 58), (56, 55, 61, 62), (81, 52, 58, 82), (54, 53, 59, 60), (51, 50, 57), (60, 59, 65, 66), (57, 50, 63), (61, 60, 66, 67), (58, 57, 63, 64), (62, 61, 67, 68), (82, 58, 64, 83), (68, 67, 1, 72), (83, 64, 70, 84), (66, 65, 0, 71), (63, 50, 69), (67, 66, 71, 1), (64, 63, 69, 70), (65, 83, 84, 0), (59, 82, 83, 65), (53, 81, 82, 59), (46, 80, 81, 53), (40, 79, 80, 46), (34, 78, 79, 40), (28, 77, 78, 34), (22, 76, 77, 28), (16, 75, 76, 22), (10, 74, 75, 16), (4, 73, 74, 10), (0, 84, 73, 4)])
me_sphere.polygons.foreach_set('use_smooth', [True] * 84)
me_sphere.polygons.foreach_set('material_index', [0, 2, 0, 1, 0, 2, 0, 1, 0, 2, 0, 2, 2, 0, 1, 0, 2, 0, 0, 2, 0, 2, 0, 1, 0, 1, 0, 2, 0, 2, 0, 2, 0, 1, 0, 2, 0, 2, 0, 2, 0, 1, 0, 1, 0, 2, 0, 2, 0, 2, 0, 1, 0, 2, 0, 2, 0, 2, 0, 1, 0, 1, 0, 2, 0, 2, 0, 2, 0, 1, 0, 2, 1, 1, 1, 1, 1, 1, 1, 1, 1, 1, 1, 1])
_uv = me_sphere.uv_layers.new(name='UVMap')
_uv.uv.foreach_set('vector', [0.75, 0.5, 0.75, 0.5833, 0.6667, 0.5833, 0.6667, 0.5, 0.75, 0.7931, 0.75, 0.8565, 0.6667, 0.8565, 0.6667, 0.7931, 0.75, 0.6667, 0.75, 0.75, 0.6667, 0.75, 0.6667, 0.6667, 0.75, 0.9167, 0.7083, 1.0, 0.6667, 0.9167, 0.75, 0.5833, 0.75, 0.6667, 0.6667, 0.6667, 0.6667, 0.5833, 0.75, 0.8565, 0.75, 0.9167, 0.6667, 0.9167, 0.6667, 0.8565, 0.6667, 0.6667, 0.6667, 0.75, 0.5833, 0.75, 0.5833, 0.6667, 0.6667, 0.9167, 0.625, 1.0, 0.5833, 0.9167, 0.6667, 0.5833, 0.6667, 0.6667, 0.5833, 0.6667, 0.5833, 0.5833, 0.6667, 0.8565, 0.6667, 0.9167, 0.5833, 0.9167, 0.5833, 0.8565, 0.6667, 0.5, 0.6667, 0.5833, 0.5833, 0.5833, 0.5833, 0.5, 0.6667, 0.7931, 0.6667, 0.8565, 0.5833, 0.8565, 0.5833, 0.7931, 0.5833, 0.7931, 0.5833, 0.8565, 0.5, 0.8565, 0.5, 0.7931, 0.5833, 0.6667, 0.5833, 0.75, 0.5, 0.75, 0.5, 0.6667, 0.5833, 0.9167, 0.5417, 1.0, 0.5, 0.9167, 0.5833, 0.5833, 0.5833, 0.6667, 0.5, 0.6667, 0.5, 0.5833, 0.5833, 0.8565, 0.5833, 0.9167, 0.5, 0.9167, 0.5, 0.8565, 0.5833, 0.5, 0.5833, 0.5833, 0.5, 0.5833, 0.5, 0.5, 0.5, 0.5833, 0.5, 0.6667, 0.4167, 0.6667, 0.4167, 0.5833, 0.5, 0.8565, 0.5, 0.9167, 0.4167, 0.9167, 0.4167, 0.8565, 0.5, 0.5, 0.5, 0.5833, 0.4167, 0.5833, 0.4167, 0.5, 0.5, 0.7931, 0.5, 0.8565, 0.4167, 0.8565, 0.4167, 0.7931, 0.5, 0.6667, 0.5, 0.75, 0.4167, 0.75, 0.4167, 0.6667, 0.5, 0.9167, 0.4583, 1.0, 0.4167, 0.9167, 0.4167, 0.6667, 0.4167, 0.75, 0.3333, 0.75, 0.3333, 0.6667, 0.4167, 0.9167, 0.375, 1.0, 0.3333, 0.9167, 0.4167, 0.5833, 0.4167, 0.6667, 0.3333, 0.6667, 0.3333, 0.5833, 0.4167, 0.8565, 0.4167, 0.9167, 0.3333, 0.9167, 0.3333, 0.8565, 0.4167, 0.5, 0.4167, 0.5833, 0.3333, 0.5833, 0.3333, 0.5, 0.4167, 0.7931, 0.4167, 0.8565, 0.3333, 0.8565, 0.3333, 0.7931, 0.3333, 0.5, 0.3333, 0.5833, 0.25, 0.5833, 0.25, 0.5, 0.3333, 0.7931, 0.3333, 0.8565, 0.25, 0.8565, 0.25, 0.7931, 0.3333, 0.6667, 0.3333, 0.75, 0.25, 0.75, 0.25, 0.6667, 0.3333, 0.9167, 0.2917, 1.0, 0.25, 0.9167, 0.3333, 0.5833, 0.3333, 0.6667, 0.25, 0.6667, 0.25, 0.5833, 0.3333, 0.8565, 0.3333, 0.9167, 0.25, 0.9167, 0.25, 0.8565, 0.25, 0.5833, 0.25, 0.6667, 0.1667, 0.6667, 0.1667, 0.5833, 0.25, 0.8565, 0.25, 0.9167, 0.1667, 0.9167, 0.1667, 0.8565, 0.25, 0.5, 0.25, 0.5833, 0.1667, 0.5833, 0.1667, 0.5, 0.25, 0.7931, 0.25, 0.8565, 0.1667, 0.8565, 0.1667, 0.7931, 0.25, 0.6667, 0.25, 0.75, 0.1667, 0.75, 0.1667, 0.6667, 0.25, 0.9167, 0.2083, 1.0, 0.1667, 0.9167, 0.1667, 0.6667, 0.1667, 0.75, 0.08333, 0.75, 0.08333, 0.6667, 0.1667, 0.9167, 0.125, 1.0, 0.08333, 0.9167, 0.1667, 0.5833, 0.1667, 0.6667, 0.08333, 0.6667, 0.08333, 0.5833, 0.1667, 0.8565, 0.1667, 0.9167, 0.08333, 0.9167, 0.08333, 0.8565, 0.1667, 0.5, 0.1667, 0.5833, 0.08333, 0.5833, 0.08333, 0.5, 0.1667, 0.7931, 0.1667, 0.8565, 0.08333, 0.8565, 0.08333, 0.7931, 0.08333, 0.5, 0.08333, 0.5833, 0.0, 0.5833, 0.0, 0.5, 0.08333, 0.7931, 0.08333, 0.8565, 0.002862, 0.8565, 8.47e-05, 0.7931, 0.08333, 0.6667, 0.08333, 0.75, 0.0, 0.75, 0.0, 0.6667, 0.08333, 0.9167, 0.04167, 1.0, 0.0, 0.9167, 0.08333, 0.5833, 0.08333, 0.6667, 0.0, 0.6667, 0.0, 0.5833, 0.08333, 0.8565, 0.08333, 0.9167, 0.0, 0.9167, 0.002862, 0.8565, 1.0, 0.5833, 1.0, 0.6667, 0.9167, 0.6667, 0.9167, 0.5833, 0.9971, 0.8565, 1.0, 0.9167, 0.9167, 0.9167, 0.9167, 0.8565, 1.0, 0.5, 1.0, 0.5833, 0.9167, 0.5833, 0.9167, 0.5, 0.9999, 0.7931, 0.9971, 0.8565, 0.9167, 0.8565, 0.9167, 0.7931, 1.0, 0.6667, 1.0, 0.75, 0.9167, 0.75, 0.9167, 0.6667, 1.0, 0.9167, 0.9583, 1.0, 0.9167, 0.9167, 0.9167, 0.6667, 0.9167, 0.75, 0.8333, 0.75, 0.8333, 0.6667, 0.9167, 0.9167, 0.875, 1.0, 0.8333, 0.9167, 0.9167, 0.5833, 0.9167, 0.6667, 0.8333, 0.6667, 0.8333, 0.5833, 0.9167, 0.8565, 0.9167, 0.9167, 0.8333, 0.9167, 0.8333, 0.8565, 0.9167, 0.5, 0.9167, 0.5833, 0.8333, 0.5833, 0.8333, 0.5, 0.9167, 0.7931, 0.9167, 0.8565, 0.8333, 0.8565, 0.8333, 0.7931, 0.8333, 0.5, 0.8333, 0.5833, 0.75, 0.5833, 0.75, 0.5, 0.8333, 0.7931, 0.8333, 0.8565, 0.75, 0.8565, 0.75, 0.7931, 0.8333, 0.6667, 0.8333, 0.75, 0.75, 0.75, 0.75, 0.6667, 0.8333, 0.9167, 0.7917, 1.0, 0.75, 0.9167, 0.8333, 0.5833, 0.8333, 0.6667, 0.75, 0.6667, 0.75, 0.5833, 0.8333, 0.8565, 0.8333, 0.9167, 0.75, 0.9167, 0.75, 0.8565, 0.8333, 0.75, 0.8333, 0.7931, 0.75, 0.7931, 0.75, 0.75, 0.9167, 0.75, 0.9167, 0.7931, 0.8333, 0.7931, 0.8333, 0.75, 1.0, 0.75, 0.9999, 0.7931, 0.9167, 0.7931, 0.9167, 0.75, 0.08333, 0.75, 0.08333, 0.7931, 8.47e-05, 0.7931, 0.0, 0.75, 0.1667, 0.75, 0.1667, 0.7931, 0.08333, 0.7931, 0.08333, 0.75, 0.25, 0.75, 0.25, 0.7931, 0.1667, 0.7931, 0.1667, 0.75, 0.3333, 0.75, 0.3333, 0.7931, 0.25, 0.7931, 0.25, 0.75, 0.4167, 0.75, 0.4167, 0.7931, 0.3333, 0.7931, 0.3333, 0.75, 0.5, 0.75, 0.5, 0.7931, 0.4167, 0.7931, 0.4167, 0.75, 0.5833, 0.75, 0.5833, 0.7931, 0.5, 0.7931, 0.5, 0.75, 0.6667, 0.75, 0.6667, 0.7931, 0.5833, 0.7931, 0.5833, 0.75, 0.75, 0.75, 0.75, 0.7931, 0.6667, 0.7931, 0.6667, 0.75])
me_sphere.materials.append(mat_material)
me_sphere.materials.append(mat_material_001)
me_sphere.materials.append(mat_material_002)
me_sphere.update()
me_cube_001 = bpy.data.meshes.new('Cube.001')
me_cube_001.from_pydata([(-0.1079, -0.2489, 4.576), (-0.03522, -0.2316, 4.523), (-0.06452, -0.2416, 4.559), (-0.1051, -0.2533, 4.586), (-0.0614, -0.2514, 4.566), (-0.03197, -0.2339, 4.525), (-0.1578, -0.2088, 4.558), (-0.1562, -0.2135, 4.562), (-0.04915, -0.234, 4.546), (-0.04555, -0.2393, 4.551), (-0.1404, -0.2379, 4.585), (-0.1321, -0.237, 4.572), (-0.1795, -0.2011, 4.568), (-0.1631, -0.1964, 4.545), (-0.03661, -0.2313, 4.534), (-0.03512, -0.2322, 4.536), (-0.1795, -0.204, 4.575), (-0.1631, -0.1964, 4.545), (-0.08554, -0.2467, 4.57), (-0.08234, -0.2538, 4.579), (-0.1575, -0.1995, 4.525), (-0.1672, -0.193, 4.526), (-0.1672, -0.193, 4.526), (-0.1422, -0.2168, 4.511), (-0.15, -0.2053, 4.512), (-0.15, -0.2053, 4.512), (-0.145, -0.2219, 4.565), (-0.1468, -0.2281, 4.578), (-0.1741, -0.2224, 4.596), (-0.1654, -0.23, 4.599), (-0.1283, -0.2496, 4.58), (-0.12, -0.243, 4.574), (-0.1261, -0.24, 4.573), (-0.133, -0.2412, 4.583), (-0.1487, -0.2399, 4.592), (-0.1459, -0.2462, 4.599)], [], [(8, 2, 4, 9), (18, 0, 3, 19), (26, 6, 7, 27), (14, 8, 9, 15), (32, 11, 10, 33), (16, 17, 13, 12), (1, 14, 15, 5), (7, 6, 17, 16), (2, 18, 19, 4), (17, 6, 20, 22), (13, 17, 22, 21), (22, 20, 23, 25), (21, 22, 25, 24), (11, 26, 27, 10), (27, 7, 28, 29), (0, 31, 30, 3), (31, 32, 33, 30), (33, 10, 34, 35)])
me_cube_001.polygons.foreach_set('use_smooth', [True] * 18)
_uv = me_cube_001.uv_layers.new(name='UVMap')
_uv.uv.foreach_set('vector', [0.5246, 0.9158, 0.5284, 0.9169, 0.5284, 0.9197, 0.5206, 0.915, 0.5284, 0.9274, 0.5284, 0.9371, 0.5284, 0.938, 0.5284, 0.9292, 0.5284, 0.9674, 0.5283, 0.9774, 0.5283, 0.9773, 0.5284, 0.9663, 0.5076, 0.9103, 0.5246, 0.9158, 0.5206, 0.915, 0.5065, 0.91, 0.5284, 0.9522, 0.5284, 0.9573, 0.5284, 0.9553, 0.5284, 0.9512, 0.5283, 0.9771, 0.5283, 0.9774, 0.5283, 0.9774, 0.5283, 0.9771, 0.5018, 0.9085, 0.5076, 0.9103, 0.5065, 0.91, 0.5018, 0.9085, 0.5283, 0.9773, 0.5283, 0.9774, 0.5283, 0.9774, 0.5283, 0.9771, 0.5284, 0.9169, 0.5284, 0.9274, 0.5284, 0.9292, 0.5284, 0.9197, 0.5283, 0.9774, 0.5283, 0.9774, 0.5283, 0.9774, 0.5283, 0.9774, 0.5283, 0.9774, 0.5283, 0.9774, 0.5283, 0.9774, 0.5283, 0.9774, 0.5283, 0.9774, 0.5283, 0.9774, 0.5283, 0.9774, 0.5283, 0.9774, 0.5283, 0.9774, 0.5283, 0.9774, 0.5283, 0.9774, 0.5283, 0.9774, 0.5284, 0.9573, 0.5284, 0.9674, 0.5284, 0.9663, 0.5284, 0.9553, 0.5284, 0.9663, 0.5283, 0.9773, 0.5283, 0.9773, 0.5284, 0.9663, 0.5284, 0.9371, 0.5284, 0.9472, 0.5284, 0.947, 0.5284, 0.938, 0.5284, 0.9472, 0.5284, 0.9522, 0.5284, 0.9512, 0.5284, 0.947, 0.5284, 0.9512, 0.5284, 0.9553, 0.5284, 0.9553, 0.5284, 0.9512])
me_cube_001.materials.append(mat_material_001)
me_cube_001.use_mirror_x = True
me_cube_001.update()
me_plane = bpy.data.meshes.new('Plane')
me_plane.from_pydata([(-0.1653, 4.618, 0.2069), (-0.04054, 4.604, 0.2722), (-0.1653, 4.629, 0.2069), (-0.03596, 4.624, 0.2735), (-0.1455, 4.628, 0.224), (-0.1219, 4.63, 0.2388), (-0.09825, 4.629, 0.2523), (-0.07572, 4.622, 0.2596), (-0.05433, 4.609, 0.268), (-0.05433, 4.637, 0.2678), (-0.07572, 4.645, 0.2595), (-0.09825, 4.65, 0.2522), (-0.1219, 4.648, 0.2388), (-0.1455, 4.642, 0.2239), (-0.1653, 4.623, 0.2069), (-0.03294, 4.612, 0.2735), (-0.1455, 4.635, 0.2239), (-0.1219, 4.639, 0.2388), (-0.09825, 4.639, 0.2522), (-0.07572, 4.633, 0.2595), (-0.05433, 4.623, 0.2679)], [], [(20, 15, 3, 9), (14, 16, 13, 2), (16, 17, 12, 13), (17, 18, 11, 12), (18, 19, 10, 11), (19, 20, 9, 10), (7, 8, 20, 19), (6, 7, 19, 18), (5, 6, 18, 17), (4, 5, 17, 16), (0, 4, 16, 14), (8, 1, 15, 20)])
_uv = me_plane.uv_layers.new(name='UVMap')
_uv.uv.foreach_set('vector', [0.8247, 0.5, 1.0, 0.5, 1.0, 1.0, 0.8247, 1.0, 0.0, 0.5, 0.1474, 0.5, 0.1474, 1.0, 0.0, 1.0, 0.1474, 0.5, 0.3228, 0.5, 0.3228, 1.0, 0.1474, 1.0, 0.3228, 0.5, 0.4985, 0.5, 0.4985, 1.0, 0.3228, 1.0, 0.4985, 0.5, 0.6659, 0.5, 0.6659, 1.0, 0.4985, 1.0, 0.6659, 0.5, 0.8247, 0.5, 0.8247, 1.0, 0.6659, 1.0, 0.6659, 0.0, 0.8247, 0.0, 0.8247, 0.5, 0.6659, 0.5, 0.4985, 0.0, 0.6659, 0.0, 0.6659, 0.5, 0.4985, 0.5, 0.3228, 0.0, 0.4985, 0.0, 0.4985, 0.5, 0.3228, 0.5, 0.1474, 0.0, 0.3228, 0.0, 0.3228, 0.5, 0.1474, 0.5, 0.0, 0.0, 0.1474, 0.0, 0.1474, 0.5, 0.0, 0.5, 0.8247, 0.0, 1.0, 0.0, 1.0, 0.5, 0.8247, 0.5])
me_plane.materials.append(mat_material_001)
me_plane.update()

# ---- objects
ob_cylinder = bpy.data.objects.new('Cylinder', me_cylinder)
ob_cylinder_001 = bpy.data.objects.new('Cylinder.001', me_cylinder_001)
ob_cylinder_002 = bpy.data.objects.new('Cylinder.002', me_cylinder_002)
ob_head = bpy.data.objects.new('head', me_cube)
ob_eyes = bpy.data.objects.new('eyes', me_sphere)
ob_brows = bpy.data.objects.new('brows', me_cube_001)
ob_plane = bpy.data.objects.new('Plane', me_plane)
ob_empty_001 = bpy.data.objects.new('Empty.001', None)
ob_empty = bpy.data.objects.new('Empty', None)
ob_camera = bpy.data.objects.new('Camera', cam_camera)
ob_light = bpy.data.objects.new('Light', light_light)

# ---- transforms, parenting, visibility, modifiers, constraints
ob_cylinder.location = (0.0, 0.0, 0.0)
_m = ob_cylinder.modifiers.new('Mirror', 'MIRROR')
ob_cylinder_001.location = (0.0, 0.0, 2.926)
_m = ob_cylinder_001.modifiers.new('Mirror', 'MIRROR')
_m.use_clip = True
_m = ob_cylinder_001.modifiers.new('Subdivision', 'SUBSURF')
_m.levels = 3
ob_cylinder_002.location = (0.0, 0.0, 0.0)
_m = ob_cylinder_002.modifiers.new('Mirror', 'MIRROR')
_m = ob_cylinder_002.modifiers.new('Subdivision', 'SUBSURF')
_m.levels = 2
ob_head.location = (0.0, 0.0, 0.0)
ob_head.use_mesh_mirror_x = True
_m = ob_head.modifiers.new('Mirror', 'MIRROR')
_m.use_clip = True
_m = ob_head.modifiers.new('Subdivision', 'SUBSURF')
_m.levels = 2
ob_eyes.location = (0.0, 0.0, 0.0)
_m = ob_eyes.modifiers.new('Mirror', 'MIRROR')
_m = ob_eyes.modifiers.new('Subdivision', 'SUBSURF')
ob_brows.location = (0.0, 0.0, 0.0)
ob_brows.use_mesh_mirror_x = True
_m = ob_brows.modifiers.new('Solidify', 'SOLIDIFY')
_m.thickness = -0.002
_m = ob_brows.modifiers.new('Mirror', 'MIRROR')
_m.use_clip = True
_m = ob_brows.modifiers.new('Subdivision', 'SUBSURF')
_m.levels = 2
ob_plane.location = (0.0, 0.0, 0.0)
ob_plane.rotation_euler = (1.571, 0.0, 0.0)
_m = ob_plane.modifiers.new('Solidify', 'SOLIDIFY')
_m = ob_plane.modifiers.new('Bevel', 'BEVEL')
_m.segments = 2
_m = ob_plane.modifiers.new('Subdivision', 'SUBSURF')
_m.levels = 2
_m = ob_plane.modifiers.new('Mirror', 'MIRROR')
ob_empty_001.location = (0.6647, -1.016, 2.459)
ob_empty_001.rotation_euler = (1.571, -0.0, 1.571)
ob_empty_001.empty_display_type = 'IMAGE'
ob_empty_001.empty_display_size = 5.0
ob_empty_001.empty_image_depth = 'BACK'
ob_empty_001.use_empty_image_alpha = True
ob_empty_001.color = (1.0, 1.0, 1.0, 0.422)
ob_empty.location = (0.6647, 0.0, 2.459)
ob_empty.rotation_euler = (1.571, -0.0, -0.0)
ob_empty.empty_display_type = 'IMAGE'
ob_empty.empty_display_size = 5.0
ob_empty.empty_image_depth = 'BACK'
ob_empty.use_empty_image_alpha = True
ob_empty.color = (1.0, 1.0, 1.0, 0.422)
ob_camera.location = (7.359, -6.926, 4.958)
ob_camera.rotation_euler = (1.109, 0.0, 0.8149)
ob_camera.lock_rotations_4d = False
ob_camera.empty_display_type = 'ARROWS'
ob_camera.color = (0.0, 0.0, 0.0, 0.0)
ob_camera.display_type = 'WIRE'
ob_camera.lineart.crease_threshold = 0.0
ob_light.location = (4.076, 1.005, 5.904)
ob_light.rotation_euler = (0.6503, 0.05522, 1.866)
ob_light.lock_rotations_4d = False
ob_light.empty_display_type = 'ARROWS'
ob_light.color = (0.0, 0.0, 0.0, 0.0)
ob_light.lineart.crease_threshold = 0.0

# ---- collection membership
col_collection.objects.link(ob_cylinder)
col_collection.objects.link(ob_cylinder_001)
col_collection.objects.link(ob_cylinder_002)
col_collection.objects.link(ob_head)
col_collection.objects.link(ob_eyes)
col_collection.objects.link(ob_brows)
col_collection.objects.link(ob_plane)
col_assets.objects.link(ob_empty_001)
col_assets.objects.link(ob_empty)
col_items.objects.link(ob_camera)
col_items.objects.link(ob_light)

# ---- scene / render settings (as saved in the file)
scene.camera = ob_camera
scene.frame_start = 1; scene.frame_end = 250; scene.frame_set(1)
scene.render.engine = 'BLENDER_EEVEE_NEXT'
scene.cycles.sampling_pattern = 'TABULATED_SOBOL'
scene.view_settings.view_transform = 'Filmic'
bpy.context.view_layer.update()
